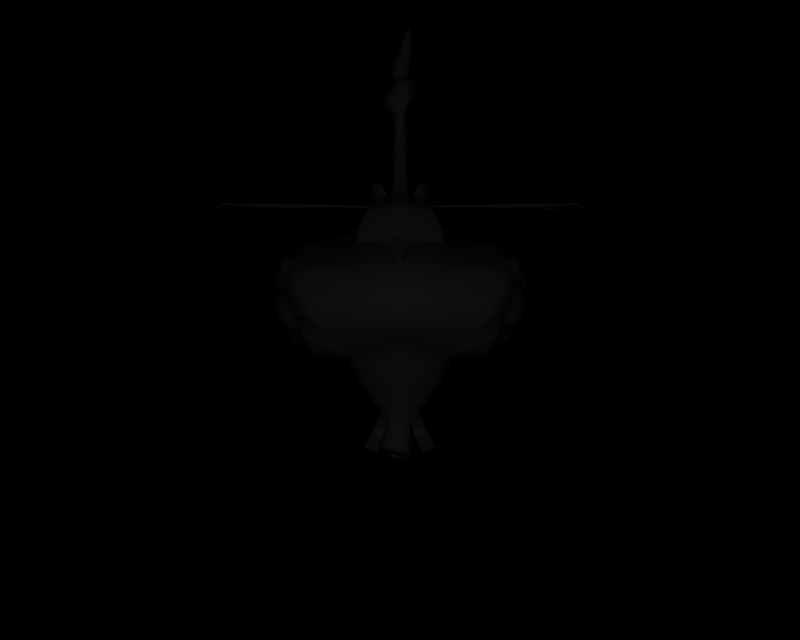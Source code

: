# Source: BR_Wormadam-Shiny02.blend  (saved by Blender 2.66.1; exported with 4.5.12 LTS)
import bpy
from mathutils import Matrix  # noqa: F401  (used for matrix-valued properties, if any)

bpy.ops.wm.read_factory_settings(use_empty=True)
scene = bpy.context.scene
scene.name = '1'

# ---- collections
col_collection_1 = bpy.data.collections.new('Collection 1'); scene.collection.children.link(col_collection_1)

# ---- materials (node trees are filled in below, after node groups)
mat_mat_1 = bpy.data.materials.new('mat_1')
mat_mat_1.alpha_threshold = 0.0
mat_mat_1.specular_color = (0.5, 0.5, 0.5)
mat_mat_1.roughness = 0.5
mat_mat_0 = bpy.data.materials.new('mat_0')
mat_mat_0.alpha_threshold = 0.0
mat_mat_0.specular_color = (0.5, 0.5, 0.5)
mat_mat_0.roughness = 0.5

# ---- material node trees

# ---- cameras
cam_camera_001 = bpy.data.cameras.new('Camera.001')
cam_camera_001.passepartout_alpha = 0.2
cam_camera_001.clip_end = 100.0
cam_camera_001.lens = 35.0
cam_camera_001.sensor_width = 32.0
cam_camera_001.sensor_height = 18.0
cam_camera_001.show_passepartout = False
cam_camera_001.show_safe_areas = True
cam_camera_001.dof.focus_distance = 0.0
cam_camera_001.dof.aperture_fstop = 128.0

# ---- lights
light_lamp = bpy.data.lights.new('Lamp', 'POINT')
light_lamp.transmission_factor = 0.0
light_lamp.energy = 134.0
light_lamp.shadow_buffer_clip_start = 0.5
light_lamp.shadow_soft_size = 1.0
light_lamp.shadow_maximum_resolution = 0.006
light_lamp.use_absolute_resolution = True
light_lamp.cycles.use_multiple_importance_sampling = False

# ---- meshes
me_minomadam_mat_1 = bpy.data.meshes.new('minomadam_mat_1')
me_minomadam_mat_1.from_pydata([(-0.5014, 3.301, 0.3815), (-0.1633, 3.423, 0.5697), (-0.4633, 3.587, 0.3498), (-0.3794, 3.301, 0.4739), (-0.4346, 3.048, 0.3338), (-0.3288, 3.048, 0.4139), (0.1633, 3.423, 0.5697), (0.0, 3.587, 0.6298), (0.0, 3.547, 0.6426), (0.4633, 3.587, 0.3498), (0.3794, 3.301, 0.4739), (0.5014, 3.301, 0.3815), (0.3288, 3.048, 0.4139), (0.4346, 3.048, 0.3338), (-0.3546, 3.812, 0.2594), (0.0, 3.812, 0.4812), (0.3546, 3.812, 0.2594)], [], [(0, 1, 2), (0, 3, 1), (3, 0, 4), (4, 5, 3), (6, 7, 8), (6, 9, 7), (10, 9, 6), (10, 11, 9), (12, 11, 10), (12, 13, 11), (8, 7, 2), (1, 8, 2), (7, 14, 2), (7, 15, 14), (16, 15, 7), (7, 9, 16)])
me_minomadam_mat_1.polygons.foreach_set('use_smooth', [True] * 16)
_k = set([(0, 2), (0, 4), (1, 3), (1, 8), (2, 14), (3, 5), (4, 5), (6, 8), (6, 10), (9, 11), (9, 16), (10, 12), (11, 13), (12, 13), (14, 15), (15, 16)])
me_minomadam_mat_1.attributes.new('sharp_edge', 'BOOLEAN', 'EDGE').data.foreach_set('value', [ (min(e.vertices), max(e.vertices)) in _k for e in me_minomadam_mat_1.edges])
_uv = me_minomadam_mat_1.uv_layers.new(name='UVTex')
_uv.uv.foreach_set('vector', [0.9737, 0.8238, 0.8573, 0.8552, 0.9605, 0.8976, 0.9737, 0.8238, 0.9317, 0.8238, 0.8573, 0.8552, 0.9317, 0.8238, 0.9737, 0.8238, 0.9737, 0.8238, 0.9737, 0.8238, 0.9317, 0.8238, 0.9317, 0.8238, 0.8573, 0.8552, 0.8011, 0.8976, 0.8011, 0.8832, 0.8573, 0.8552, 0.9605, 0.8976, 0.8011, 0.8976, 0.9317, 0.8238, 0.9605, 0.8976, 0.8573, 0.8552, 0.9317, 0.8238, 0.9737, 0.8238, 0.9605, 0.8976, 0.9317, 0.8238, 0.9737, 0.8238, 0.9317, 0.8238, 0.9317, 0.8238, 0.9737, 0.8238, 0.9737, 0.8238, 0.8011, 0.8832, 0.8011, 0.8976, 0.9605, 0.8976, 0.8573, 0.8552, 0.8011, 0.8832, 0.9605, 0.8976, 0.8011, 0.8976, 0.9231, 0.9559, 0.9605, 0.8976, 0.8011, 0.8976, 0.8011, 0.9559, 0.9231, 0.9559, 0.9231, 0.9559, 0.8011, 0.9559, 0.8011, 0.8976, 0.8011, 0.8976, 0.9605, 0.8976, 0.9231, 0.9559])
me_minomadam_mat_1.materials.append(mat_mat_1)
me_minomadam_mat_1.use_remesh_preserve_volume = False
me_minomadam_mat_1.use_remesh_preserve_attributes = False
me_minomadam_mat_1.use_mirror_vertex_groups = False
me_minomadam_mat_1.update()
me_minomadam_mat_0 = bpy.data.meshes.new('minomadam_mat_0')
me_minomadam_mat_0.from_pydata([(0.0, 2.866, -1.486), (0.3117, 3.264, -1.306), (0.3372, 2.861, -1.426), (0.0, 3.265, -1.358), (-0.3372, 2.861, -1.426), (-0.3117, 3.264, -1.306), (0.0, 3.586, -1.056), (0.65, 3.607, -0.5694), (0.5929, 3.513, -0.918), (0.0, 3.69, -0.7129), (-0.5929, 3.513, -0.918), (-0.65, 3.607, -0.5694), (-0.7434, 3.542, -0.842), (-0.7802, 3.6, -0.6372), (1.036, 2.205, -0.03182), (0.8248, 2.129, -0.1791), (0.8238, 2.211, -0.317), (0.9159, 2.136, -0.03185), (0.9405, 2.18, 0.237), (0.8891, 2.131, 0.1297), (1.122, 2.581, 0.5626), (1.251, 2.907, 0.7128), (1.166, 2.716, 0.7129), (1.248, 2.884, 0.5367), (1.256, 2.597, 0.4778), (1.336, 2.792, 0.4585), (1.166, 3.133, 0.7127), (1.152, 3.169, 0.5435), (1.334, 3.002, 0.4573), (1.265, 3.205, 0.4749), (0.9222, 3.118, 0.8786), (0.7726, 3.145, 0.8235), (0.5438, 3.502, 0.005679), (0.9061, 3.452, -0.01517), (0.3295, 3.621, -0.3584), (0.0, 3.693, -0.4548), (-0.3295, 3.621, -0.3584), (-0.9061, 3.452, -0.01517), (-0.5438, 3.502, 0.005679), (1.1, 2.347, 0.299), (1.083, 2.437, 0.6109), (1.078, 2.302, 0.4391), (1.25, 2.418, 0.3259), (0.712, 2.392, 0.8703), (0.8175, 2.313, 0.7877), (0.9181, 2.18, 0.3684), (0.0, 3.062, 1.169), (0.4171, 2.795, 1.203), (0.4005, 3.085, 1.1), (0.0, 2.8, 1.282), (-0.4005, 3.085, 1.1), (-0.4171, 2.795, 1.203), (0.9829, 3.232, -1.027), (1.124, 3.001, -1.098), (1.014, 2.991, -1.171), (1.098, 3.166, -0.9954), (1.156, 3.216, -0.6358), (1.204, 3.157, -0.7603), (1.303, 3.05, -0.5524), (1.338, 3.009, -0.6894), (1.157, 2.842, -1.046), (1.01, 2.749, -1.106), (1.007, 3.367, 0.2251), (1.017, 3.461, -0.03036), (1.087, 3.409, 0.09944), (1.267, 3.174, 0.1345), (1.26, 3.311, 0.06019), (1.301, 3.188, -0.225), (1.263, 3.322, -0.1504), (1.149, 3.384, -0.421), (1.235, 3.27, -0.5678), (1.036, 3.421, -0.3828), (1.122, 3.363, -0.7122), (0.9973, 3.484, -0.526), (1.399, 3.066, -0.3254), (1.325, 3.172, -0.5258), (1.351, 3.202, -0.3924), (1.458, 3.01, -0.3772), (1.389, 2.994, -0.5378), (1.363, 2.816, -0.5902), (1.25, 2.755, -0.6785), (1.501, 2.875, -0.3002), (1.497, 2.862, -0.1841), (1.44, 3.081, -0.2315), (1.499, 2.957, -0.1461), (1.383, 3.159, -0.1696), (1.363, 3.149, 0.05592), (1.384, 2.889, 0.07673), (1.446, 2.973, 0.01026), (1.177, 3.335, 0.2881), (1.407, 3.014, 0.2043), (1.423, 2.789, 0.187), (1.335, 2.548, 0.1874), (1.281, 2.531, 0.09146), (1.218, 2.319, 0.1484), (1.318, 2.412, 0.04691), (1.389, 2.567, 0.01559), (1.431, 2.776, 0.00711), (1.449, 2.681, -0.2707), (1.382, 2.725, -0.3929), (1.508, 2.775, -0.1473), (1.312, 2.637, -0.6195), (1.35, 2.622, -0.4512), (1.215, 2.502, -0.6608), (1.087, 2.511, -0.7538), (1.311, 2.519, -0.1803), (1.336, 2.507, -0.3427), (1.228, 2.277, -0.2247), (1.07, 2.26, -0.4478), (1.333, 2.407, -0.1078), (0.6528, 2.917, -1.262), (0.8074, 3.062, -1.246), (0.672, 2.709, -1.235), (-1.014, 2.991, -1.171), (-0.8074, 3.062, -1.246), (-0.6528, 2.917, -1.262), (-0.672, 2.709, -1.235), (0.08609, 5.892, -0.02899), (0.00792, 5.457, -0.07157), (-0.131, 5.456, 0.003314), (0.04195, 5.892, 0.003314), (0.0, 2.366, -1.2), (0.3441, 2.375, -1.152), (-0.3441, 2.375, -1.152), (0.0, 3.621, -0.3584), (0.0, 3.502, 0.005679), (0.4687, 3.439, 0.3434), (0.0, 3.439, 0.3434), (-0.4687, 3.439, 0.3434), (0.7802, 3.6, -0.6372), (0.7434, 3.542, -0.842), (1.018, 3.37, -0.9364), (1.075, 2.66, 0.839), (0.9236, 2.792, 0.8963), (0.9248, 2.698, 0.9529), (1.051, 2.546, 0.7807), (0.0, 2.006, 0.5827), (0.3482, 1.781, 0.3436), (0.4507, 2.063, 0.4416), (-1e-06, 1.781, 0.4682), (-0.4507, 2.063, 0.4416), (-0.3482, 1.781, 0.3436), (-0.6362, 2.063, -0.01198), (-0.4907, 1.781, -0.01196), (-0.4507, 2.063, -0.4927), (-0.3482, 1.781, -0.3608), (0.0, 2.063, -0.6541), (-1e-06, 1.781, -0.4881), (0.4507, 2.063, -0.4927), (0.3482, 1.781, -0.3608), (0.6362, 2.063, -0.01198), (0.4907, 1.781, -0.01196), (0.1167, 1.398, 0.1106), (0.1173, 1.157, -0.1116), (0.1167, 1.398, -0.1313), (0.1173, 1.191, 0.1213), (-0.1167, 1.398, 0.1106), (-0.1162, 1.191, 0.1213), (-0.1167, 1.398, -0.1313), (-0.1162, 1.157, -0.1116), (0.3006, 1.283, 0.1178), (0.2128, 1.498, -0.1318), (0.2127, 1.498, 0.1106), (0.3006, 1.283, -0.1385), (0.4146, 1.084, 0.1283), (0.4146, 1.084, -0.149), (0.2614, 1.01, 0.1283), (0.2614, 1.01, -0.149), (0.1676, 1.215, 0.1178), (0.1676, 1.215, -0.1385), (0.1305, 1.283, -0.3116), (0.1305, 1.215, -0.1854), (0.1167, 1.498, -0.2249), (-0.1258, 1.283, -0.3116), (-0.1167, 1.498, -0.2249), (0.08103, 0.9908, 0.266), (0.1043, 1.3, 0.285), (0.08096, 1.076, 0.408), (0.1093, 1.2, 0.1731), (-0.2078, 1.065, 0.266), (-0.149, 1.248, 0.1732), (-0.1939, 1.151, 0.408), (-0.1279, 1.348, 0.285), (0.1409, 1.084, -0.4121), (0.1409, 1.01, -0.2655), (-0.1363, 1.084, -0.4121), (-0.1363, 1.01, -0.2655), (-0.1258, 1.215, -0.1854), (0.1173, 0.9175, -0.06583), (0.1173, 0.9666, 0.1621), (-0.1162, 0.9175, -0.06583), (-0.1162, 0.9666, 0.1621), (-0.3066, 1.275, -0.1385), (-0.2128, 1.498, 0.1106), (-0.2128, 1.498, -0.1318), (-0.3066, 1.275, 0.1178), (-0.4146, 1.084, -0.149), (-0.4146, 1.084, 0.1283), (-0.2614, 1.01, -0.149), (-0.2614, 1.01, 0.1283), (-0.1736, 1.216, -0.1385), (-0.1736, 1.216, 0.1178), (-0.1167, 1.498, 0.2056), (0.1167, 1.498, 0.2056), (-0.9159, 2.111, -0.03185), (-0.8238, 2.211, -0.317), (-0.8248, 2.129, -0.1791), (-1.036, 2.205, -0.03182), (-0.8891, 2.106, 0.1297), (-0.9405, 2.18, 0.237), (-1.248, 2.884, 0.5367), (-1.166, 2.716, 0.7129), (-1.251, 2.907, 0.7128), (-1.122, 2.581, 0.5626), (-1.336, 2.792, 0.4585), (-1.256, 2.597, 0.4778), (-1.152, 3.169, 0.5435), (-1.166, 3.133, 0.7127), (-1.265, 3.205, 0.4749), (-1.334, 3.002, 0.4573), (-0.9222, 3.118, 0.8786), (-0.7726, 3.145, 0.8235), (-1.078, 2.302, 0.4391), (-1.083, 2.437, 0.6109), (-1.1, 2.347, 0.299), (-1.25, 2.418, 0.3259), (-0.8175, 2.313, 0.7877), (-0.712, 2.392, 0.8703), (-0.9181, 2.18, 0.3684), (-1.098, 3.166, -0.9954), (-1.124, 3.001, -1.098), (-0.9829, 3.232, -1.027), (-1.204, 3.157, -0.7603), (-1.156, 3.216, -0.6358), (-1.338, 3.009, -0.6894), (-1.303, 3.05, -0.5524), (-1.157, 2.842, -1.046), (-1.01, 2.749, -1.106), (-1.087, 3.409, 0.09944), (-1.017, 3.461, -0.03036), (-1.007, 3.367, 0.2251), (-1.26, 3.311, 0.06019), (-1.267, 3.174, 0.1345), (-1.263, 3.322, -0.1504), (-1.301, 3.188, -0.225), (-1.036, 3.421, -0.3828), (-1.235, 3.27, -0.5678), (-1.149, 3.384, -0.421), (-0.9973, 3.484, -0.526), (-1.122, 3.363, -0.7122), (-1.351, 3.202, -0.3924), (-1.325, 3.172, -0.5258), (-1.399, 3.066, -0.3254), (-1.389, 2.994, -0.5378), (-1.458, 3.01, -0.3772), (-1.363, 2.816, -0.5902), (-1.25, 2.755, -0.6785), (-1.497, 2.862, -0.1841), (-1.501, 2.875, -0.3002), (-1.499, 2.957, -0.1461), (-1.44, 3.081, -0.2315), (-1.383, 3.159, -0.1696), (-1.363, 3.149, 0.05592), (-1.446, 2.973, 0.01026), (-1.384, 2.889, 0.07673), (-1.177, 3.335, 0.2881), (-1.407, 3.014, 0.2043), (-1.423, 2.789, 0.187), (-1.281, 2.531, 0.09146), (-1.335, 2.548, 0.1874), (-1.318, 2.412, 0.04691), (-1.218, 2.319, 0.1484), (-1.431, 2.776, 0.00711), (-1.389, 2.567, 0.01559), (-1.508, 2.775, -0.1473), (-1.382, 2.725, -0.3929), (-1.449, 2.681, -0.2707), (-1.35, 2.622, -0.4512), (-1.312, 2.637, -0.6195), (-1.087, 2.511, -0.7538), (-1.215, 2.502, -0.6608), (-1.336, 2.507, -0.3427), (-1.311, 2.519, -0.1803), (-1.333, 2.407, -0.1078), (-1.07, 2.26, -0.4478), (-1.228, 2.277, -0.2247), (-1.018, 3.37, -0.9364), (-0.9248, 2.698, 0.9529), (-0.9236, 2.792, 0.8963), (-1.075, 2.66, 0.839), (-1.051, 2.546, 0.7807), (0.08609, 5.892, 0.03561), (0.1317, 5.477, 0.003314), (0.1307, 5.892, 0.003314), (0.00792, 5.457, 0.0782), (-0.00241, 4.979, -0.0832), (-0.09691, 4.397, 0.004303), (-0.07886, 4.945, 0.004367), (0.0, 4.397, -0.0926), (0.07886, 5.011, 0.004367), (0.09691, 4.397, 0.004303), (-0.00241, 4.979, 0.09183), (0.0, 4.397, 0.1012), (-0.00241, 5.294, 0.1293), (0.2151, 5.315, 0.004362), (0.1488, 5.408, 0.004362), (-0.00241, 5.155, 0.1725), (-0.172, 5.195, 0.004362), (-0.2302, 5.085, 0.004362), (-0.00241, 5.294, -0.1205), (-0.00241, 5.155, -0.1637), (0.06098, 3.993, -0.0421), (0.1241, 3.988, 0.01891), (0.06156, 3.993, 0.08044), (-0.1241, 3.988, 0.01891), (-0.06098, 3.993, -0.0421), (-0.06156, 3.993, 0.08044), (0.0, 3.301, -0.5903), (-0.398, 3.587, -0.379), (0.0, 3.587, -0.5439), (-0.4308, 3.301, -0.4118), (0.0, 3.048, -0.5085), (-0.3734, 3.048, -0.3538), (-0.5628, 3.587, 0.01895), (-0.6092, 3.301, 0.01895), (-0.528, 3.048, 0.01956), (-0.4633, 3.587, 0.3498), (-0.5014, 3.301, 0.3815), (-0.4346, 3.048, 0.3338), (-0.3046, 3.812, -0.2857), (0.0, 3.812, -0.4118), (-0.1649, 3.962, -0.1459), (0.0, 3.962, -0.2142), (0.0, 3.989, -0.102), (-0.4308, 3.812, 0.01895), (-0.2331, 3.962, 0.01895), (-0.3546, 3.812, 0.2594), (-0.1919, 3.962, 0.1615), (0.0, 3.962, 0.2715), (0.0, 3.812, 0.4812), (0.0, 3.989, 0.1399), (0.0, 3.176, 1.08), (-0.1132, 3.304, 0.8267), (-0.03539, 3.146, 1.08), (0.0, 3.367, 0.8626), (0.0354, 3.146, 1.08), (0.1132, 3.304, 0.8267), (0.0, 3.125, 1.08), (0.0, 3.216, 0.7908), (0.0, 3.253, 0.6373), (-0.1633, 3.423, 0.5697), (0.1633, 3.423, 0.5697), (0.4308, 3.301, -0.4118), (0.398, 3.587, -0.379), (0.3734, 3.048, -0.3538), (0.6092, 3.301, 0.01895), (0.5628, 3.587, 0.01895), (0.528, 3.048, 0.01956), (0.5014, 3.301, 0.3815), (0.4633, 3.587, 0.3498), (0.4346, 3.048, 0.3338), (0.3046, 3.812, -0.2857), (0.1649, 3.962, -0.1459), (0.4308, 3.812, 0.01895), (0.2331, 3.962, 0.01895), (0.3546, 3.812, 0.2594), (0.1919, 3.962, 0.1615), (0.3794, 3.301, 0.4739), (-0.3794, 3.301, 0.4739), (0.3288, 3.048, 0.4139), (0.0, 3.048, 0.5555), (-0.3288, 3.048, 0.4139), (0.3406, 4.025, -0.3682), (0.162, 4.013, -0.2004), (0.2642, 3.914, -0.2986), (0.2144, 4.148, -0.247), (0.3622, 4.133, -0.3826), (0.2843, 4.209, -0.3078), (0.1978, 4.151, -0.2666), (0.2433, 3.917, -0.3234), (0.1411, 4.016, -0.2251), (0.324, 4.027, -0.3878), (0.2767, 4.21, -0.3167), (0.3546, 4.134, -0.3915), (-0.2144, 4.148, -0.247), (-0.2642, 3.914, -0.2986), (-0.162, 4.013, -0.2004), (-0.3406, 4.025, -0.3682), (-0.2843, 4.209, -0.3078), (-0.3622, 4.133, -0.3826), (-0.324, 4.027, -0.3878), (-0.1411, 4.016, -0.2251), (-0.2433, 3.917, -0.3234), (-0.1978, 4.151, -0.2666), (-0.3546, 4.134, -0.3915), (-0.2767, 4.21, -0.3167), (-0.05777, 3.901, -0.1673), (-0.3149, 3.884, -0.1336), (-0.05776, 3.884, -0.1673), (-0.3149, 3.901, -0.1336), (-0.05785, 3.901, -0.2343), (-0.315, 3.901, -0.28), (-0.05784, 3.884, -0.2343), (-0.315, 3.884, -0.28), (-2.077, 3.884, 0.08414), (-2.103, 3.901, -0.09806), (-2.103, 3.884, -0.09806), (-2.078, 3.901, 0.08416), (-1.732, 3.884, 0.04358), (-1.732, 3.901, 0.04358), (-1.462, 3.884, 0.01158), (-1.462, 3.901, 0.01156), (-1.075, 3.884, -0.03288), (-1.076, 3.901, -0.03288), (-0.6787, 3.884, -0.08893), (-0.6787, 3.901, -0.08893), (-0.6781, 3.884, -0.3333), (-0.6782, 3.901, -0.3333), (-1.079, 3.884, -0.3837), (-1.079, 3.901, -0.3837), (-1.462, 3.884, -0.4304), (-1.462, 3.901, -0.4304), (-1.732, 3.884, -0.4604), (-1.732, 3.884, -0.2979), (-1.732, 3.884, -0.1229), (-1.732, 3.901, -0.1229), (-1.732, 3.901, -0.4604), (-1.732, 3.901, -0.2979), (-2.074, 3.884, -0.5048), (-2.074, 3.901, -0.5048), (-2.102, 3.884, -0.3278), (-2.102, 3.901, -0.3278), (-2.191, 3.884, -0.3205), (-2.192, 3.901, -0.3205), (-2.192, 3.884, -0.1056), (-2.192, 3.901, -0.1056), (0.3149, 3.901, -0.1336), (0.05776, 3.884, -0.1673), (0.3149, 3.884, -0.1336), (0.05777, 3.901, -0.1673), (0.315, 3.901, -0.28), (0.05785, 3.901, -0.2343), (0.315, 3.884, -0.28), (0.05784, 3.884, -0.2343), (2.078, 3.901, 0.08416), (2.103, 3.884, -0.09806), (2.103, 3.901, -0.09806), (2.077, 3.884, 0.08414), (1.732, 3.901, 0.04358), (1.732, 3.884, 0.04358), (1.462, 3.901, 0.01156), (1.462, 3.884, 0.01158), (1.076, 3.901, -0.03288), (1.075, 3.884, -0.03288), (0.6787, 3.901, -0.08893), (0.6787, 3.884, -0.08893), (0.6781, 3.884, -0.3333), (0.6782, 3.901, -0.3333), (1.079, 3.884, -0.3837), (1.079, 3.901, -0.3837), (1.462, 3.884, -0.4304), (1.462, 3.901, -0.4304), (1.732, 3.884, -0.4604), (1.732, 3.884, -0.2979), (1.732, 3.884, -0.1229), (1.732, 3.901, -0.4604), (1.732, 3.901, -0.1229), (1.732, 3.901, -0.2979), (2.074, 3.901, -0.5048), (2.074, 3.884, -0.5048), (2.102, 3.901, -0.3278), (2.102, 3.884, -0.3278), (2.192, 3.901, -0.3205), (2.191, 3.884, -0.3205), (2.192, 3.901, -0.1056), (2.192, 3.884, -0.1056), (1.168, 3.406, -0.06106), (1.284, 3.323, -0.4231), (0.0, 2.364, 0.9538), (0.4917, 2.159, 0.4825), (0.3406, 2.568, 1.148), (0.5177, 2.567, 1.095), (0.0, 2.562, 1.191), (-0.3406, 2.568, 1.148), (-0.4917, 2.159, 0.4825), (-0.5177, 2.567, 1.095), (0.6274, 3.326, 0.5414), (0.0, 3.387, 0.6626), (0.0, 3.252, 0.908), (1.275, 2.269, -0.02672), (0.4917, 2.206, -0.5346), (0.6898, 2.124, -0.1213), (0.6898, 2.124, 0.1333), (0.9406, 2.167, 0.5966), (0.8121, 2.064, -0.02909), (0.0, 2.174, -0.7295), (-0.4917, 2.206, -0.5346), (-0.6883, 2.384, -0.996), (-0.7788, 2.184, -0.6496), (-0.9889, 2.337, -0.7369), (-1.191, 2.329, -0.4808), (-1.331, 2.473, -0.5068), (-0.9084, 2.468, -0.9985), (-1.12, 2.593, -0.9226), (-1.275, 3.013, -0.9348), (-0.6898, 2.124, -0.1213), (-0.8121, 2.064, -0.02909), (-0.6898, 2.124, 0.1333), (0.0, 2.257, 0.6454), (-1.275, 2.269, -0.02672), (-0.9406, 2.167, 0.5966), (0.6883, 2.384, -0.996), (0.9084, 2.468, -0.9985), (1.12, 2.593, -0.9226), (1.275, 3.013, -0.9348), (1.357, 3.226, 0.3489), (1.494, 2.651, -0.09664), (1.454, 2.889, -0.4743), (0.9095, 2.535, 0.9487), (0.7351, 2.673, 0.9805), (0.7601, 3.014, 0.9763), (1.101, 2.91, 0.8826), (-1.168, 3.406, -0.06106), (-1.284, 3.323, -0.4231), (-1.357, 3.226, 0.3489), (-1.494, 2.651, -0.09664), (-1.454, 2.889, -0.4743), (-0.9095, 2.535, 0.9487), (-0.7351, 2.673, 0.9805), (0.0, 3.513, 0.6528), (0.0, 3.547, 0.6426), (-0.6274, 3.326, 0.5414), (0.9889, 2.337, -0.7369), (1.191, 2.329, -0.4808), (1.331, 2.473, -0.5068), (0.7788, 2.184, -0.6496), (0.5895, 3.092, -1.228), (0.8013, 3.23, -1.169), (-0.5895, 3.092, -1.228), (-0.8013, 3.23, -1.169), (-0.7601, 3.014, 0.9763), (-1.101, 2.91, 0.8826), (1.464, 3.094, -0.07677), (1.385, 2.59, 0.3416), (0.9742, 3.528, -0.7443), (-1.464, 3.094, -0.07677), (-1.385, 2.59, 0.3416), (-0.9742, 3.528, -0.7443), (0.1307, 6.017, -0.003824), (-0.003799, 5.127, 0.003314), (-0.00241, 5.417, 0.004363), (-0.1926, 5.011, 0.004362), (0.1993, 5.184, 0.004362), (0.0, 3.111, 1.139), (0.3612, 4.24, -0.3764), (0.1403, 3.861, -0.2214), (-0.3612, 4.24, -0.3764), (-0.1403, 3.861, -0.2214)], [], [(0, 1, 2), (0, 3, 1), (3, 0, 4), (4, 5, 3), (6, 7, 8), (6, 9, 7), (10, 9, 6), (10, 11, 9), (12, 11, 10), (12, 13, 11), (14, 15, 16), (14, 17, 15), (18, 17, 14), (18, 19, 17), (20, 21, 22), (20, 23, 21), (24, 23, 20), (24, 25, 23), (23, 26, 21), (23, 27, 26), (28, 27, 23), (28, 29, 27), (30, 26, 27), (31, 30, 27), (7, 32, 33), (7, 34, 32), (9, 34, 7), (9, 35, 34), (11, 35, 9), (11, 36, 35), (37, 36, 11), (37, 38, 36), (39, 40, 41), (39, 20, 40), (42, 20, 39), (42, 24, 20), (43, 44, 40), (20, 43, 40), (39, 41, 45), (18, 39, 45), (46, 47, 48), (46, 49, 47), (50, 49, 46), (50, 51, 49), (52, 53, 54), (52, 55, 53), (56, 55, 52), (56, 57, 55), (58, 57, 56), (58, 59, 57), (54, 53, 60), (61, 54, 60), (62, 63, 33), (62, 64, 63), (65, 64, 62), (65, 66, 64), (67, 66, 65), (67, 68, 66), (56, 69, 70), (56, 71, 69), (72, 71, 56), (72, 73, 71), (74, 75, 76), (74, 58, 75), (77, 58, 74), (77, 78, 58), (56, 70, 75), (58, 56, 75), (58, 78, 79), (80, 58, 79), (74, 81, 77), (74, 82, 81), (83, 82, 74), (83, 84, 82), (67, 83, 74), (67, 85, 83), (65, 85, 67), (65, 86, 85), (87, 86, 65), (87, 88, 86), (82, 88, 87), (82, 84, 88), (27, 29, 89), (62, 27, 89), (23, 90, 28), (23, 87, 90), (25, 87, 23), (25, 91, 87), (39, 92, 42), (39, 93, 92), (94, 93, 39), (94, 95, 93), (93, 91, 92), (93, 87, 91), (96, 87, 93), (96, 97, 87), (82, 98, 99), (82, 100, 98), (87, 100, 82), (87, 97, 100), (101, 99, 102), (101, 80, 99), (103, 80, 101), (103, 104, 80), (105, 106, 102), (99, 105, 102), (105, 107, 108), (105, 109, 107), (93, 109, 105), (93, 95, 109), (110, 111, 54), (112, 110, 54), (113, 114, 115), (116, 113, 115), (117, 118, 119), (120, 117, 119), (121, 2, 122), (121, 0, 2), (123, 0, 121), (4, 0, 123), (124, 32, 34), (124, 125, 32), (36, 125, 124), (36, 38, 125), (125, 126, 32), (125, 127, 126), (38, 127, 125), (38, 128, 127), (129, 71, 73), (129, 7, 71), (130, 7, 129), (130, 8, 7), (131, 8, 130), (131, 52, 8), (72, 52, 131), (72, 56, 52), (132, 133, 134), (132, 22, 133), (135, 22, 132), (135, 20, 22), (136, 137, 138), (136, 139, 137), (140, 139, 136), (140, 141, 139), (142, 141, 140), (142, 143, 141), (144, 143, 142), (144, 145, 143), (146, 145, 144), (146, 147, 145), (148, 147, 146), (148, 149, 147), (150, 149, 148), (150, 151, 149), (138, 151, 150), (138, 137, 151), (152, 153, 154), (152, 155, 153), (156, 155, 152), (156, 157, 155), (158, 157, 156), (158, 159, 157), (154, 159, 158), (154, 153, 159), (160, 161, 162), (160, 163, 161), (164, 163, 160), (164, 165, 163), (166, 165, 164), (166, 167, 165), (168, 167, 166), (168, 169, 167), (152, 169, 168), (152, 154, 169), (170, 154, 171), (170, 172, 154), (173, 172, 170), (173, 174, 172), (175, 176, 177), (175, 178, 176), (179, 178, 175), (179, 180, 178), (181, 180, 179), (181, 182, 180), (177, 182, 181), (177, 176, 182), (183, 171, 184), (183, 170, 171), (185, 170, 183), (185, 173, 170), (186, 173, 185), (186, 187, 173), (184, 187, 186), (184, 171, 187), (188, 155, 189), (188, 153, 155), (190, 153, 188), (190, 159, 153), (191, 159, 190), (191, 157, 159), (189, 157, 191), (189, 155, 157), (168, 166, 164), (160, 168, 164), (163, 165, 167), (169, 163, 167), (154, 158, 187), (171, 154, 187), (192, 193, 194), (192, 195, 193), (196, 195, 192), (196, 197, 195), (198, 197, 196), (198, 199, 197), (200, 199, 198), (200, 201, 199), (158, 201, 200), (158, 156, 201), (197, 199, 201), (195, 197, 201), (198, 196, 192), (200, 198, 192), (181, 179, 175), (177, 181, 175), (202, 182, 176), (203, 202, 176), (186, 185, 183), (184, 186, 183), (191, 190, 188), (189, 191, 188), (180, 156, 152), (178, 180, 152), (204, 205, 206), (204, 207, 205), (208, 207, 204), (208, 209, 207), (210, 211, 212), (210, 213, 211), (214, 213, 210), (214, 215, 213), (216, 212, 217), (216, 210, 212), (218, 210, 216), (218, 219, 210), (216, 217, 220), (221, 216, 220), (213, 222, 223), (213, 224, 222), (215, 224, 213), (215, 225, 224), (223, 226, 227), (213, 223, 227), (228, 222, 224), (209, 228, 224), (229, 113, 230), (229, 231, 113), (232, 231, 229), (232, 233, 231), (234, 233, 232), (234, 235, 233), (236, 230, 113), (237, 236, 113), (238, 37, 239), (238, 240, 37), (241, 240, 238), (241, 242, 240), (243, 242, 241), (243, 244, 242), (245, 246, 247), (245, 233, 246), (248, 233, 245), (248, 249, 233), (235, 250, 251), (235, 252, 250), (253, 252, 235), (253, 254, 252), (251, 246, 233), (235, 251, 233), (255, 253, 235), (256, 255, 235), (257, 254, 258), (257, 252, 254), (259, 252, 257), (259, 260, 252), (261, 252, 260), (261, 244, 252), (262, 244, 261), (262, 242, 244), (263, 242, 262), (263, 264, 242), (259, 264, 263), (259, 257, 264), (265, 218, 216), (240, 265, 216), (264, 219, 266), (264, 210, 219), (267, 210, 264), (267, 214, 210), (268, 225, 269), (268, 224, 225), (270, 224, 268), (270, 271, 224), (264, 269, 267), (264, 268, 269), (272, 268, 264), (272, 273, 268), (274, 275, 276), (274, 257, 275), (272, 257, 274), (272, 264, 257), (256, 277, 275), (256, 278, 277), (279, 278, 256), (279, 280, 278), (277, 281, 282), (275, 277, 282), (283, 284, 285), (283, 282, 284), (270, 282, 283), (270, 268, 282), (11, 13, 248), (245, 11, 248), (231, 12, 10), (231, 286, 12), (233, 286, 231), (233, 249, 286), (211, 287, 288), (211, 289, 287), (213, 289, 211), (213, 290, 289), (291, 292, 293), (291, 294, 292), (120, 294, 291), (120, 119, 294), (118, 117, 293), (292, 118, 293), (295, 296, 297), (295, 298, 296), (299, 298, 295), (299, 300, 298), (301, 300, 299), (301, 302, 300), (297, 302, 301), (297, 296, 302), (303, 304, 305), (303, 306, 304), (307, 306, 303), (307, 308, 306), (309, 308, 307), (309, 310, 308), (305, 310, 309), (305, 304, 310), (300, 311, 298), (300, 312, 311), (302, 312, 300), (302, 313, 312), (314, 298, 315), (314, 296, 298), (316, 296, 314), (316, 302, 296), (317, 318, 319), (317, 320, 318), (321, 320, 317), (321, 322, 320), (320, 323, 318), (320, 324, 323), (322, 324, 320), (322, 325, 324), (324, 326, 323), (324, 327, 326), (325, 327, 324), (325, 328, 327), (329, 319, 318), (329, 330, 319), (331, 330, 329), (331, 332, 330), (315, 332, 331), (315, 333, 332), (334, 318, 323), (334, 329, 318), (335, 329, 334), (335, 331, 329), (314, 331, 335), (314, 315, 331), (336, 323, 326), (336, 334, 323), (337, 334, 336), (337, 335, 334), (316, 335, 337), (316, 314, 335), (338, 336, 339), (338, 337, 336), (340, 337, 338), (340, 316, 337), (341, 342, 343), (341, 344, 342), (345, 344, 341), (345, 346, 344), (347, 346, 345), (347, 348, 346), (343, 348, 347), (343, 342, 348), (349, 342, 350), (349, 348, 342), (351, 348, 349), (351, 346, 348), (352, 319, 353), (352, 317, 319), (354, 317, 352), (354, 321, 317), (355, 353, 356), (355, 352, 353), (357, 352, 355), (357, 354, 352), (358, 356, 359), (358, 355, 356), (360, 355, 358), (360, 357, 355), (330, 353, 319), (330, 361, 353), (332, 361, 330), (332, 362, 361), (333, 362, 332), (333, 311, 362), (361, 356, 353), (361, 363, 356), (362, 363, 361), (362, 364, 363), (311, 364, 362), (311, 312, 364), (363, 359, 356), (363, 365, 359), (364, 365, 363), (364, 366, 365), (312, 366, 364), (312, 313, 366), (366, 339, 365), (366, 338, 339), (313, 338, 366), (313, 340, 338), (367, 351, 349), (368, 349, 350), (349, 369, 367), (349, 370, 369), (368, 370, 349), (368, 371, 370), (372, 373, 374), (372, 375, 373), (376, 375, 372), (376, 377, 375), (378, 379, 380), (378, 381, 379), (382, 381, 378), (382, 383, 381), (379, 381, 372), (374, 379, 372), (373, 375, 378), (380, 373, 378), (377, 382, 378), (375, 377, 378), (376, 372, 381), (383, 376, 381), (384, 385, 386), (384, 387, 385), (388, 387, 384), (388, 389, 387), (390, 391, 392), (390, 393, 391), (394, 393, 390), (394, 395, 393), (387, 390, 392), (385, 387, 392), (393, 384, 386), (391, 393, 386), (393, 395, 388), (384, 393, 388), (390, 387, 389), (394, 390, 389), (396, 397, 398), (396, 399, 397), (400, 399, 396), (400, 401, 399), (402, 401, 400), (402, 403, 401), (398, 403, 402), (398, 397, 403), (402, 400, 396), (398, 402, 396), (404, 405, 406), (404, 407, 405), (408, 407, 404), (408, 409, 407), (410, 409, 408), (410, 411, 409), (412, 411, 410), (412, 413, 411), (414, 413, 412), (414, 415, 413), (397, 415, 414), (397, 399, 415), (416, 397, 414), (416, 403, 397), (417, 403, 416), (417, 401, 403), (415, 401, 417), (415, 399, 401), (418, 414, 412), (418, 416, 414), (419, 416, 418), (419, 417, 416), (413, 417, 419), (413, 415, 417), (420, 412, 410), (420, 418, 412), (421, 418, 420), (421, 419, 418), (411, 419, 421), (411, 413, 419), (410, 422, 420), (410, 423, 422), (408, 423, 410), (408, 424, 423), (421, 409, 411), (421, 425, 409), (426, 425, 421), (426, 427, 425), (422, 421, 420), (422, 426, 421), (428, 426, 422), (428, 429, 426), (430, 429, 428), (430, 431, 429), (423, 431, 430), (423, 427, 431), (432, 427, 423), (432, 433, 427), (434, 433, 432), (434, 435, 433), (424, 435, 434), (424, 425, 435), (406, 425, 424), (406, 405, 425), (425, 405, 407), (409, 425, 407), (408, 404, 406), (424, 408, 406), (423, 430, 428), (422, 423, 428), (426, 429, 431), (427, 426, 431), (424, 434, 432), (423, 424, 432), (427, 433, 435), (425, 427, 435), (436, 437, 438), (436, 439, 437), (440, 439, 436), (440, 441, 439), (442, 441, 440), (442, 443, 441), (438, 443, 442), (438, 437, 443), (439, 441, 443), (437, 439, 443), (444, 445, 446), (444, 447, 445), (448, 447, 444), (448, 449, 447), (450, 449, 448), (450, 451, 449), (452, 451, 450), (452, 453, 451), (454, 453, 452), (454, 455, 453), (436, 455, 454), (436, 438, 455), (442, 455, 438), (442, 456, 455), (440, 456, 442), (440, 457, 456), (436, 457, 440), (436, 454, 457), (456, 453, 455), (456, 458, 453), (457, 458, 456), (457, 459, 458), (454, 459, 457), (454, 452, 459), (458, 451, 453), (458, 460, 451), (459, 460, 458), (459, 461, 460), (452, 461, 459), (452, 450, 461), (462, 451, 460), (462, 449, 451), (463, 449, 462), (463, 464, 449), (448, 461, 450), (448, 465, 461), (466, 465, 448), (466, 467, 465), (465, 460, 461), (465, 462, 460), (468, 462, 465), (468, 469, 462), (470, 469, 468), (470, 471, 469), (467, 471, 470), (467, 463, 471), (472, 463, 467), (472, 473, 463), (474, 473, 472), (474, 475, 473), (466, 475, 474), (466, 464, 475), (446, 464, 466), (446, 445, 464), (444, 446, 466), (448, 444, 466), (445, 447, 449), (464, 445, 449), (469, 471, 463), (462, 469, 463), (470, 468, 465), (467, 470, 465), (473, 475, 464), (463, 473, 464), (474, 472, 467), (466, 474, 467), (33, 71, 7), (33, 63, 71), (476, 71, 63), (476, 68, 71), (66, 68, 476), (476, 64, 66), (63, 64, 476), (67, 71, 68), (67, 69, 71), (477, 69, 67), (477, 70, 69), (75, 70, 477), (477, 76, 75), (67, 76, 477), (67, 74, 76), (43, 478, 479), (43, 480, 478), (481, 480, 43), (481, 47, 480), (49, 480, 47), (49, 482, 480), (483, 482, 49), (483, 478, 482), (227, 478, 483), (227, 484, 478), (478, 480, 482), (51, 483, 49), (51, 485, 483), (227, 483, 485), (62, 31, 27), (62, 486, 31), (33, 486, 62), (33, 32, 486), (126, 486, 32), (126, 487, 486), (488, 486, 487), (488, 48, 486), (31, 486, 48), (14, 39, 18), (14, 94, 39), (489, 94, 14), (489, 95, 94), (109, 95, 489), (489, 107, 109), (14, 107, 489), (14, 108, 107), (16, 108, 14), (16, 490, 108), (491, 490, 16), (491, 150, 490), (492, 150, 491), (492, 479, 150), (18, 479, 492), (18, 45, 479), (493, 479, 45), (493, 44, 479), (40, 44, 493), (493, 41, 40), (45, 41, 493), (44, 43, 479), (492, 19, 18), (492, 494, 19), (491, 494, 492), (491, 15, 494), (16, 15, 491), (494, 17, 19), (494, 15, 17), (148, 490, 150), (148, 495, 490), (146, 495, 148), (146, 144, 495), (496, 495, 144), (496, 497, 495), (498, 497, 496), (498, 499, 497), (284, 499, 498), (284, 279, 499), (500, 279, 284), (500, 280, 279), (501, 280, 500), (501, 278, 280), (277, 278, 501), (501, 281, 277), (500, 281, 501), (500, 282, 281), (284, 282, 500), (279, 497, 499), (279, 502, 497), (503, 502, 279), (503, 237, 502), (256, 237, 503), (256, 236, 237), (504, 236, 256), (504, 230, 236), (229, 230, 504), (504, 232, 229), (234, 232, 504), (504, 256, 234), (235, 234, 256), (279, 256, 503), (496, 284, 498), (496, 205, 284), (505, 205, 496), (505, 206, 205), (506, 206, 505), (506, 204, 206), (208, 204, 506), (506, 507, 208), (505, 507, 506), (505, 142, 507), (496, 142, 505), (496, 144, 142), (237, 497, 502), (237, 116, 497), (113, 116, 237), (479, 138, 150), (479, 508, 138), (478, 508, 479), (478, 484, 508), (140, 508, 484), (140, 136, 508), (138, 508, 136), (507, 209, 208), (507, 484, 209), (142, 484, 507), (142, 140, 484), (207, 284, 205), (207, 285, 284), (509, 285, 207), (509, 283, 285), (270, 283, 509), (509, 271, 270), (207, 271, 509), (207, 224, 271), (209, 224, 207), (484, 228, 209), (484, 510, 228), (226, 510, 484), (226, 223, 510), (222, 510, 223), (222, 228, 510), (226, 484, 227), (488, 46, 48), (488, 50, 46), (61, 112, 54), (61, 511, 112), (512, 511, 61), (512, 104, 511), (513, 104, 512), (513, 80, 104), (61, 80, 513), (61, 60, 80), (514, 80, 60), (514, 59, 80), (57, 59, 514), (514, 55, 57), (53, 55, 514), (514, 60, 53), (513, 512, 61), (80, 59, 58), (65, 90, 87), (65, 515, 90), (89, 515, 65), (89, 29, 515), (28, 515, 29), (28, 90, 515), (65, 62, 89), (105, 96, 93), (105, 516, 96), (98, 516, 105), (98, 100, 516), (97, 516, 100), (97, 96, 516), (105, 99, 98), (99, 81, 82), (99, 517, 81), (79, 517, 99), (79, 78, 517), (77, 517, 78), (77, 81, 517), (79, 99, 80), (35, 124, 34), (35, 36, 124), (127, 487, 126), (127, 128, 487), (135, 43, 20), (135, 518, 43), (132, 518, 135), (132, 134, 518), (519, 518, 134), (519, 43, 518), (481, 43, 519), (519, 47, 481), (133, 47, 519), (133, 520, 47), (521, 520, 133), (521, 30, 520), (26, 30, 521), (521, 21, 26), (22, 21, 521), (521, 133, 22), (519, 134, 133), (520, 48, 47), (520, 31, 48), (30, 31, 520), (160, 152, 168), (160, 162, 152), (203, 152, 162), (203, 176, 152), (178, 152, 176), (154, 163, 169), (154, 161, 163), (172, 161, 154), (172, 149, 161), (147, 149, 172), (172, 174, 147), (145, 147, 174), (174, 194, 145), (158, 194, 174), (158, 192, 194), (200, 192, 158), (151, 161, 149), (151, 162, 161), (137, 162, 151), (137, 203, 162), (139, 203, 137), (139, 202, 203), (141, 202, 139), (141, 193, 202), (143, 193, 141), (143, 194, 193), (145, 194, 143), (173, 158, 174), (173, 187, 158), (156, 195, 201), (156, 193, 195), (202, 193, 156), (156, 182, 202), (180, 182, 156), (245, 37, 11), (245, 239, 37), (522, 239, 245), (522, 238, 239), (241, 238, 522), (522, 243, 241), (245, 243, 522), (245, 244, 243), (247, 244, 245), (247, 523, 244), (246, 523, 247), (246, 251, 523), (250, 523, 251), (250, 244, 523), (252, 244, 250), (266, 242, 264), (266, 524, 242), (219, 524, 266), (219, 218, 524), (265, 524, 218), (265, 242, 524), (240, 242, 265), (273, 282, 268), (273, 525, 282), (272, 525, 273), (272, 274, 525), (276, 525, 274), (276, 282, 525), (275, 282, 276), (258, 275, 257), (258, 526, 275), (254, 526, 258), (254, 253, 526), (255, 526, 253), (255, 275, 526), (256, 275, 255), (227, 290, 213), (227, 527, 290), (528, 527, 227), (528, 287, 527), (288, 287, 528), (528, 51, 288), (485, 51, 528), (528, 227, 485), (527, 289, 290), (527, 287, 289), (302, 340, 313), (302, 316, 340), (333, 298, 311), (333, 315, 298), (529, 530, 350), (529, 351, 530), (342, 529, 350), (342, 344, 529), (346, 529, 344), (346, 351, 529), (221, 240, 216), (221, 531, 240), (50, 531, 221), (50, 488, 531), (487, 531, 488), (487, 128, 531), (38, 531, 128), (38, 37, 531), (240, 531, 37), (104, 532, 511), (104, 108, 532), (533, 108, 104), (533, 105, 108), (105, 533, 106), (533, 534, 106), (534, 533, 103), (103, 101, 534), (102, 534, 101), (102, 106, 534), (103, 533, 104), (511, 490, 495), (511, 535, 490), (532, 535, 511), (532, 108, 535), (490, 535, 108), (2, 112, 511), (2, 110, 112), (536, 110, 2), (536, 111, 110), (537, 111, 536), (537, 54, 111), (52, 54, 537), (537, 8, 52), (536, 8, 537), (536, 1, 8), (2, 1, 536), (1, 6, 8), (1, 3, 6), (5, 6, 3), (5, 10, 6), (538, 10, 5), (538, 539, 10), (114, 539, 538), (114, 113, 539), (231, 539, 113), (231, 10, 539), (511, 122, 2), (511, 495, 122), (121, 122, 495), (495, 123, 121), (497, 123, 495), (497, 4, 123), (116, 4, 497), (116, 115, 4), (538, 4, 115), (538, 5, 4), (114, 538, 115), (51, 540, 288), (51, 50, 540), (221, 540, 50), (221, 220, 540), (541, 540, 220), (541, 288, 540), (211, 288, 541), (541, 212, 211), (217, 212, 541), (541, 220, 217), (542, 86, 88), (542, 85, 86), (83, 85, 542), (542, 84, 83), (88, 84, 542), (543, 25, 24), (543, 91, 25), (92, 91, 543), (543, 42, 92), (24, 42, 543), (129, 544, 130), (129, 73, 544), (72, 544, 73), (72, 131, 544), (130, 544, 131), (262, 545, 263), (262, 261, 545), (260, 545, 261), (260, 259, 545), (263, 545, 259), (214, 546, 215), (214, 267, 546), (269, 546, 267), (269, 225, 546), (215, 546, 225), (547, 13, 12), (547, 248, 13), (249, 248, 547), (547, 286, 249), (12, 286, 547), (117, 548, 293), (117, 120, 548), (291, 548, 120), (291, 293, 548), (294, 549, 292), (294, 119, 549), (118, 549, 119), (118, 292, 549), (550, 303, 305), (550, 307, 303), (309, 307, 550), (550, 305, 309), (551, 308, 310), (551, 306, 308), (301, 306, 551), (301, 552, 306), (299, 552, 301), (299, 295, 552), (310, 552, 295), (310, 304, 552), (306, 552, 304), (295, 551, 310), (295, 297, 551), (301, 551, 297), (347, 553, 343), (347, 345, 553), (341, 553, 345), (341, 343, 553), (554, 376, 383), (554, 377, 376), (382, 377, 554), (554, 383, 382), (555, 379, 374), (555, 380, 379), (373, 380, 555), (555, 374, 373), (389, 556, 394), (389, 388, 556), (395, 556, 388), (395, 394, 556), (392, 557, 385), (392, 391, 557), (386, 557, 391), (386, 385, 557)])
me_minomadam_mat_0.polygons.foreach_set('use_smooth', [True] * 1066)
_k = set([(321, 322), (321, 354), (322, 325), (325, 328), (326, 327), (326, 336), (327, 328), (336, 339), (339, 365), (350, 368), (350, 530), (351, 367), (351, 530), (354, 357), (357, 360), (358, 359), (358, 360), (359, 365), (367, 369), (368, 371), (369, 370), (370, 371)])
me_minomadam_mat_0.attributes.new('sharp_edge', 'BOOLEAN', 'EDGE').data.foreach_set('value', [ (min(e.vertices), max(e.vertices)) in _k for e in me_minomadam_mat_0.edges])
_uv = me_minomadam_mat_0.uv_layers.new(name='UVTex')
_uv.uv.foreach_set('vector', [0.1051, 0.9669, 0.08712, 0.9563, 0.08566, 0.9608, 0.1051, 0.9669, 0.1051, 0.9615, 0.08712, 0.9563, 0.1051, 0.9615, 0.1051, 0.9669, 0.08566, 0.9608, 0.08566, 0.9608, 0.08712, 0.9563, 0.1051, 0.9615, 0.1051, 0.9466, 0.07562, 0.9235, 0.0778, 0.9407, 0.1051, 0.9466, 0.1051, 0.9303, 0.07562, 0.9235, 0.0778, 0.9407, 0.1051, 0.9303, 0.1051, 0.9466, 0.0778, 0.9407, 0.07562, 0.9235, 0.1051, 0.9303, 0.0778, 0.9407, 0.07562, 0.9235, 0.0778, 0.9407, 0.0778, 0.9407, 0.07562, 0.9235, 0.07562, 0.9235, 0.06045, 0.8979, 0.06821, 0.9026, 0.06825, 0.9084, 0.06045, 0.8979, 0.06298, 0.8979, 0.06821, 0.9026, 0.06454, 0.8866, 0.06298, 0.8979, 0.06045, 0.8979, 0.06454, 0.8866, 0.06642, 0.8923, 0.06298, 0.8979, 0.0531, 0.8707, 0.04906, 0.8634, 0.05244, 0.8629, 0.0531, 0.8707, 0.04653, 0.8721, 0.04906, 0.8634, 0.0477, 0.8742, 0.04653, 0.8721, 0.0531, 0.8707, 0.0477, 0.8742, 0.04381, 0.8751, 0.04653, 0.8721, 0.04653, 0.8721, 0.0526, 0.8629, 0.04906, 0.8634, 0.04653, 0.8721, 0.05267, 0.8706, 0.0526, 0.8629, 0.04416, 0.8747, 0.05267, 0.8706, 0.04653, 0.8721, 0.04416, 0.8747, 0.04743, 0.8739, 0.05267, 0.8706, 0.06303, 0.8546, 0.0526, 0.8629, 0.05267, 0.8706, 0.07007, 0.8573, 0.06303, 0.8546, 0.05267, 0.8706, 0.07562, 0.9235, 0.08043, 0.8962, 0.06403, 0.8971, 0.07562, 0.9235, 0.09014, 0.9135, 0.08043, 0.8962, 0.1051, 0.9303, 0.09014, 0.9135, 0.07562, 0.9235, 0.1051, 0.9303, 0.1051, 0.918, 0.09014, 0.9135, 0.07562, 0.9235, 0.1051, 0.918, 0.1051, 0.9303, 0.07562, 0.9235, 0.09014, 0.9135, 0.1051, 0.918, 0.06403, 0.8971, 0.09014, 0.9135, 0.07562, 0.9235, 0.06403, 0.8971, 0.08043, 0.8962, 0.09014, 0.9135, 0.0539, 0.8822, 0.05621, 0.8695, 0.05592, 0.8772, 0.0539, 0.8822, 0.0531, 0.8707, 0.05621, 0.8695, 0.04799, 0.881, 0.0531, 0.8707, 0.0539, 0.8822, 0.04799, 0.881, 0.0477, 0.8742, 0.0531, 0.8707, 0.07281, 0.8551, 0.06746, 0.8596, 0.05621, 0.8695, 0.0531, 0.8707, 0.07281, 0.8551, 0.05621, 0.8695, 0.0539, 0.8822, 0.05592, 0.8772, 0.06289, 0.8806, 0.06454, 0.8866, 0.0539, 0.8822, 0.06289, 0.8806, 0.1051, 0.8398, 0.08617, 0.8393, 0.08692, 0.8442, 0.1051, 0.8398, 0.1051, 0.8344, 0.08617, 0.8393, 0.08692, 0.8442, 0.1051, 0.8344, 0.1051, 0.8398, 0.08692, 0.8442, 0.08617, 0.8393, 0.1051, 0.8344, 0.06232, 0.9452, 0.05472, 0.9485, 0.06141, 0.9521, 0.06232, 0.9452, 0.05565, 0.9434, 0.05472, 0.9485, 0.05273, 0.9266, 0.05565, 0.9434, 0.06232, 0.9452, 0.05273, 0.9266, 0.05031, 0.9336, 0.05565, 0.9434, 0.04606, 0.9227, 0.05031, 0.9336, 0.05273, 0.9266, 0.04606, 0.9227, 0.04504, 0.9307, 0.05031, 0.9336, 0.06141, 0.9521, 0.05472, 0.9485, 0.05375, 0.9459, 0.0593, 0.949, 0.06141, 0.9521, 0.05375, 0.9459, 0.05944, 0.8857, 0.05853, 0.8985, 0.06403, 0.8971, 0.05944, 0.8857, 0.05518, 0.892, 0.05853, 0.8985, 0.04514, 0.89, 0.05518, 0.892, 0.05944, 0.8857, 0.04514, 0.89, 0.04691, 0.8939, 0.05518, 0.892, 0.04539, 0.9071, 0.04691, 0.8939, 0.04514, 0.89, 0.04539, 0.9071, 0.04679, 0.9045, 0.04691, 0.8939, 0.05273, 0.9266, 0.05246, 0.9164, 0.04941, 0.9234, 0.05273, 0.9266, 0.05869, 0.9146, 0.05246, 0.9164, 0.05273, 0.9266, 0.05869, 0.9146, 0.05273, 0.9266, 0.05273, 0.9266, 0.05869, 0.9146, 0.05869, 0.9146, 0.04169, 0.9119, 0.04531, 0.9214, 0.04301, 0.9151, 0.04169, 0.9119, 0.04606, 0.9227, 0.04531, 0.9214, 0.03927, 0.915, 0.04606, 0.9227, 0.04169, 0.9119, 0.03927, 0.915, 0.04235, 0.9213, 0.04606, 0.9227, 0.05273, 0.9266, 0.04941, 0.9234, 0.04531, 0.9214, 0.04606, 0.9227, 0.05273, 0.9266, 0.04531, 0.9214, 0.04606, 0.9227, 0.04235, 0.9213, 0.0435, 0.9237, 0.04848, 0.9274, 0.04606, 0.9227, 0.0435, 0.9237, 0.04169, 0.9119, 0.03752, 0.9115, 0.03927, 0.915, 0.04169, 0.9119, 0.03729, 0.9052, 0.03752, 0.9115, 0.03892, 0.9074, 0.03729, 0.9052, 0.04169, 0.9119, 0.03892, 0.9074, 0.03625, 0.9034, 0.03729, 0.9052, 0.04539, 0.9071, 0.03892, 0.9074, 0.04169, 0.9119, 0.04539, 0.9071, 0.04153, 0.9045, 0.03892, 0.9074, 0.04514, 0.89, 0.04153, 0.9045, 0.04539, 0.9071, 0.04514, 0.89, 0.04086, 0.8946, 0.04153, 0.9045, 0.03902, 0.8928, 0.04086, 0.8946, 0.04514, 0.89, 0.03902, 0.8928, 0.03707, 0.8958, 0.04086, 0.8946, 0.03729, 0.9052, 0.03707, 0.8958, 0.03902, 0.8928, 0.03729, 0.9052, 0.03625, 0.9034, 0.03707, 0.8958, 0.05267, 0.8706, 0.04743, 0.8739, 0.05145, 0.8827, 0.05944, 0.8857, 0.05267, 0.8706, 0.05145, 0.8827, 0.04653, 0.8721, 0.03889, 0.8867, 0.04416, 0.8747, 0.04653, 0.8721, 0.03902, 0.8928, 0.03889, 0.8867, 0.04381, 0.8751, 0.03902, 0.8928, 0.04653, 0.8721, 0.04381, 0.8751, 0.03966, 0.8868, 0.03902, 0.8928, 0.0539, 0.8822, 0.04413, 0.8871, 0.04799, 0.881, 0.0539, 0.8822, 0.04704, 0.8921, 0.04413, 0.8871, 0.05101, 0.8894, 0.04704, 0.8921, 0.0539, 0.8822, 0.05101, 0.8894, 0.04735, 0.8942, 0.04704, 0.8921, 0.04704, 0.8921, 0.03966, 0.8868, 0.04413, 0.8871, 0.04704, 0.8921, 0.03902, 0.8928, 0.03966, 0.8868, 0.04215, 0.8957, 0.03902, 0.8928, 0.04704, 0.8921, 0.04215, 0.8957, 0.03741, 0.8961, 0.03902, 0.8928, 0.03729, 0.9052, 0.03945, 0.9093, 0.04247, 0.9151, 0.03729, 0.9052, 0.03639, 0.9034, 0.03945, 0.9093, 0.03902, 0.8928, 0.03639, 0.9034, 0.03729, 0.9052, 0.03902, 0.8928, 0.03741, 0.8961, 0.03639, 0.9034, 0.04615, 0.9246, 0.04247, 0.9151, 0.04279, 0.9176, 0.04615, 0.9246, 0.04848, 0.9274, 0.04247, 0.9151, 0.0503, 0.9241, 0.04848, 0.9274, 0.04615, 0.9246, 0.0503, 0.9241, 0.05583, 0.9267, 0.04848, 0.9274, 0.04567, 0.905, 0.04457, 0.9119, 0.04279, 0.9176, 0.04247, 0.9151, 0.04567, 0.905, 0.04279, 0.9176, 0.04567, 0.905, 0.05302, 0.9049, 0.05663, 0.9109, 0.04567, 0.905, 0.04667, 0.9016, 0.05302, 0.9049, 0.04704, 0.8921, 0.04667, 0.9016, 0.04567, 0.905, 0.04704, 0.8921, 0.04735, 0.8942, 0.04667, 0.9016, 0.07255, 0.9586, 0.06503, 0.9565, 0.06141, 0.9521, 0.07057, 0.9544, 0.07255, 0.9586, 0.06141, 0.9521, 0.06141, 0.9521, 0.06503, 0.9565, 0.07255, 0.9586, 0.07057, 0.9544, 0.06141, 0.9521, 0.07255, 0.9586, 0.3392, 0.7282, 0.3392, 0.7003, 0.367, 0.7003, 0.367, 0.7282, 0.3392, 0.7282, 0.367, 0.7003, 0.1051, 0.9534, 0.08566, 0.9608, 0.08998, 0.9466, 0.1051, 0.9534, 0.1051, 0.9669, 0.08566, 0.9608, 0.08998, 0.9466, 0.1051, 0.9669, 0.1051, 0.9534, 0.08566, 0.9608, 0.1051, 0.9669, 0.08998, 0.9466, 0.09014, 0.9135, 0.08043, 0.8962, 0.09014, 0.9135, 0.09014, 0.9135, 0.08043, 0.8962, 0.08043, 0.8962, 0.09014, 0.9135, 0.08043, 0.8962, 0.09014, 0.9135, 0.09014, 0.9135, 0.08043, 0.8962, 0.08043, 0.8962, 0.08043, 0.8962, 0.08383, 0.8801, 0.08043, 0.8962, 0.08043, 0.8962, 0.08383, 0.8801, 0.08383, 0.8801, 0.08043, 0.8962, 0.08383, 0.8801, 0.08043, 0.8962, 0.08043, 0.8962, 0.08383, 0.8801, 0.08383, 0.8801, 0.07562, 0.9235, 0.05869, 0.9146, 0.05869, 0.9146, 0.07562, 0.9235, 0.07562, 0.9235, 0.05869, 0.9146, 0.0778, 0.9407, 0.07562, 0.9235, 0.07562, 0.9235, 0.0778, 0.9407, 0.0778, 0.9407, 0.07562, 0.9235, 0.06232, 0.9452, 0.0778, 0.9407, 0.0778, 0.9407, 0.06232, 0.9452, 0.06232, 0.9452, 0.0778, 0.9407, 0.05273, 0.9266, 0.06232, 0.9452, 0.06232, 0.9452, 0.05273, 0.9266, 0.05273, 0.9266, 0.06232, 0.9452, 0.05704, 0.86, 0.06344, 0.8559, 0.06304, 0.8562, 0.05704, 0.86, 0.05244, 0.8629, 0.06344, 0.8559, 0.05742, 0.8643, 0.05244, 0.8629, 0.05704, 0.86, 0.05742, 0.8643, 0.0531, 0.8707, 0.05244, 0.8629, 0.1051, 0.8675, 0.1208, 0.8801, 0.1051, 0.8756, 0.1051, 0.8675, 0.1051, 0.8732, 0.1208, 0.8801, 0.1047, 0.8756, 0.1051, 0.8732, 0.1051, 0.8675, 0.1047, 0.8756, 0.08929, 0.8801, 0.1051, 0.8732, 0.1046, 0.897, 0.08929, 0.8801, 0.1047, 0.8756, 0.1046, 0.897, 0.08284, 0.897, 0.08929, 0.8801, 0.1047, 0.9198, 0.08284, 0.897, 0.1046, 0.897, 0.1047, 0.9198, 0.08929, 0.9136, 0.08284, 0.897, 0.1051, 0.9275, 0.08929, 0.9136, 0.1047, 0.9198, 0.1051, 0.9275, 0.1051, 0.9196, 0.08929, 0.9136, 0.1051, 0.9198, 0.1051, 0.9196, 0.1051, 0.9275, 0.1051, 0.9198, 0.1208, 0.9136, 0.1051, 0.9196, 0.1051, 0.897, 0.1208, 0.9136, 0.1051, 0.9198, 0.1051, 0.897, 0.1273, 0.897, 0.1208, 0.9136, 0.1051, 0.8756, 0.1273, 0.897, 0.1051, 0.897, 0.1051, 0.8756, 0.1208, 0.8801, 0.1273, 0.897, 0.1104, 0.8912, 0.1104, 0.9017, 0.1104, 0.9027, 0.1104, 0.8912, 0.1104, 0.8907, 0.1104, 0.9017, 0.0998, 0.8912, 0.1104, 0.8907, 0.1104, 0.8912, 0.0998, 0.8912, 0.0998, 0.8907, 0.1104, 0.8907, 0.0998, 0.9027, 0.0998, 0.8907, 0.0998, 0.8912, 0.0998, 0.9027, 0.0998, 0.9017, 0.0998, 0.8907, 0.1104, 0.9027, 0.0998, 0.9017, 0.0998, 0.9027, 0.1104, 0.9027, 0.1104, 0.9017, 0.0998, 0.9017, 0.1193, 0.8912, 0.1163, 0.9027, 0.1163, 0.8912, 0.1193, 0.8912, 0.1193, 0.9027, 0.1163, 0.9027, 0.1225, 0.8912, 0.1193, 0.9027, 0.1193, 0.8912, 0.1225, 0.8912, 0.1225, 0.9027, 0.1193, 0.9027, 0.1155, 0.8912, 0.1225, 0.9027, 0.1225, 0.8912, 0.1155, 0.8912, 0.1155, 0.9027, 0.1225, 0.9027, 0.1124, 0.8912, 0.1155, 0.9027, 0.1155, 0.8912, 0.1124, 0.8912, 0.1124, 0.9027, 0.1155, 0.9027, 0.1104, 0.8912, 0.1124, 0.9027, 0.1124, 0.8912, 0.1104, 0.8912, 0.1104, 0.9027, 0.1124, 0.9027, 0.1104, 0.9125, 0.1104, 0.9027, 0.1104, 0.9049, 0.1104, 0.9125, 0.1104, 0.9092, 0.1104, 0.9027, 0.0998, 0.9125, 0.1104, 0.9092, 0.1104, 0.9125, 0.0998, 0.9125, 0.0998, 0.9092, 0.1104, 0.9092, 0.1087, 0.8828, 0.1097, 0.8808, 0.1087, 0.8761, 0.1087, 0.8828, 0.11, 0.8869, 0.1097, 0.8808, 0.09564, 0.8828, 0.11, 0.8869, 0.1087, 0.8828, 0.09564, 0.8828, 0.09826, 0.8869, 0.11, 0.8869, 0.09627, 0.8766, 0.09826, 0.8869, 0.09564, 0.8828, 0.09627, 0.8766, 0.09921, 0.8808, 0.09826, 0.8869, 0.1087, 0.8761, 0.09921, 0.8808, 0.09627, 0.8766, 0.1087, 0.8761, 0.1097, 0.8808, 0.09921, 0.8808, 0.1104, 0.9159, 0.1104, 0.9049, 0.1104, 0.9077, 0.1104, 0.9159, 0.1104, 0.9125, 0.1104, 0.9049, 0.0998, 0.9159, 0.1104, 0.9125, 0.1104, 0.9159, 0.0998, 0.9159, 0.0998, 0.9125, 0.1104, 0.9125, 0.0998, 0.9077, 0.0998, 0.9125, 0.0998, 0.9159, 0.0998, 0.9077, 0.0998, 0.9049, 0.0998, 0.9125, 0.1104, 0.9077, 0.0998, 0.9049, 0.0998, 0.9077, 0.1104, 0.9077, 0.1104, 0.9049, 0.0998, 0.9049, 0.1104, 0.8996, 0.1104, 0.8907, 0.1104, 0.8887, 0.1104, 0.8996, 0.1104, 0.9017, 0.1104, 0.8907, 0.0998, 0.8996, 0.1104, 0.9017, 0.1104, 0.8996, 0.0998, 0.8996, 0.0998, 0.9017, 0.1104, 0.9017, 0.0998, 0.8887, 0.0998, 0.9017, 0.0998, 0.8996, 0.0998, 0.8887, 0.0998, 0.8907, 0.0998, 0.9017, 0.1104, 0.8887, 0.0998, 0.8907, 0.0998, 0.8887, 0.1104, 0.8887, 0.1104, 0.8907, 0.0998, 0.8907, 0.1124, 0.8912, 0.1155, 0.8912, 0.1225, 0.8912, 0.1193, 0.8912, 0.1124, 0.8912, 0.1225, 0.8912, 0.1193, 0.9027, 0.1225, 0.9027, 0.1155, 0.9027, 0.1124, 0.9027, 0.1193, 0.9027, 0.1155, 0.9027, 0.1104, 0.9027, 0.0998, 0.9027, 0.0998, 0.9049, 0.1104, 0.9049, 0.1104, 0.9027, 0.0998, 0.9049, 0.09077, 0.9027, 0.09377, 0.8912, 0.09377, 0.9027, 0.09077, 0.9027, 0.09077, 0.8912, 0.09377, 0.8912, 0.08761, 0.9027, 0.09077, 0.8912, 0.09077, 0.9027, 0.08761, 0.9027, 0.08761, 0.8912, 0.09077, 0.8912, 0.09463, 0.9027, 0.08761, 0.8912, 0.08761, 0.9027, 0.09463, 0.9027, 0.09463, 0.8912, 0.08761, 0.8912, 0.09775, 0.9027, 0.09463, 0.8912, 0.09463, 0.9027, 0.09775, 0.9027, 0.09775, 0.8912, 0.09463, 0.8912, 0.0998, 0.9027, 0.09775, 0.8912, 0.09775, 0.9027, 0.0998, 0.9027, 0.0998, 0.8912, 0.09775, 0.8912, 0.08761, 0.8912, 0.09463, 0.8912, 0.09775, 0.8912, 0.09077, 0.8912, 0.08761, 0.8912, 0.09775, 0.8912, 0.09463, 0.9027, 0.08761, 0.9027, 0.09077, 0.9027, 0.09775, 0.9027, 0.09463, 0.9027, 0.09077, 0.9027, 0.09627, 0.8766, 0.09564, 0.8828, 0.1087, 0.8828, 0.1087, 0.8761, 0.09627, 0.8766, 0.1087, 0.8828, 0.0998, 0.8853, 0.09921, 0.8808, 0.1097, 0.8808, 0.1104, 0.8853, 0.0998, 0.8853, 0.1097, 0.8808, 0.0998, 0.9077, 0.0998, 0.9159, 0.1104, 0.9159, 0.1104, 0.9077, 0.0998, 0.9077, 0.1104, 0.9159, 0.0998, 0.8887, 0.0998, 0.8996, 0.1104, 0.8996, 0.1104, 0.8887, 0.0998, 0.8887, 0.1104, 0.8996, 0.09826, 0.8869, 0.0998, 0.8912, 0.1104, 0.8912, 0.11, 0.8869, 0.09826, 0.8869, 0.1104, 0.8912, 0.06298, 0.8979, 0.06825, 0.9084, 0.06821, 0.9026, 0.06298, 0.8979, 0.06045, 0.8979, 0.06825, 0.9084, 0.06642, 0.8923, 0.06045, 0.8979, 0.06298, 0.8979, 0.06642, 0.8923, 0.06454, 0.8866, 0.06045, 0.8979, 0.04653, 0.8721, 0.05244, 0.8629, 0.04906, 0.8634, 0.04653, 0.8721, 0.0531, 0.8707, 0.05244, 0.8629, 0.04381, 0.8751, 0.0531, 0.8707, 0.04653, 0.8721, 0.04381, 0.8751, 0.0477, 0.8742, 0.0531, 0.8707, 0.05267, 0.8706, 0.04906, 0.8634, 0.0526, 0.8629, 0.05267, 0.8706, 0.04653, 0.8721, 0.04906, 0.8634, 0.04743, 0.8739, 0.04653, 0.8721, 0.05267, 0.8706, 0.04743, 0.8739, 0.04416, 0.8747, 0.04653, 0.8721, 0.05267, 0.8706, 0.0526, 0.8629, 0.06303, 0.8546, 0.07007, 0.8573, 0.05267, 0.8706, 0.06303, 0.8546, 0.0531, 0.8707, 0.05592, 0.8772, 0.05621, 0.8695, 0.0531, 0.8707, 0.0539, 0.8822, 0.05592, 0.8772, 0.0477, 0.8742, 0.0539, 0.8822, 0.0531, 0.8707, 0.0477, 0.8742, 0.04799, 0.881, 0.0539, 0.8822, 0.05621, 0.8695, 0.06746, 0.8596, 0.07281, 0.8551, 0.0531, 0.8707, 0.05621, 0.8695, 0.07281, 0.8551, 0.06289, 0.8806, 0.05592, 0.8772, 0.0539, 0.8822, 0.06454, 0.8866, 0.06289, 0.8806, 0.0539, 0.8822, 0.05565, 0.9434, 0.06141, 0.9521, 0.05472, 0.9485, 0.05565, 0.9434, 0.06232, 0.9452, 0.06141, 0.9521, 0.05031, 0.9336, 0.06232, 0.9452, 0.05565, 0.9434, 0.05031, 0.9336, 0.05273, 0.9266, 0.06232, 0.9452, 0.04504, 0.9307, 0.05273, 0.9266, 0.05031, 0.9336, 0.04504, 0.9307, 0.04606, 0.9227, 0.05273, 0.9266, 0.05375, 0.9459, 0.05472, 0.9485, 0.06141, 0.9521, 0.0593, 0.949, 0.05375, 0.9459, 0.06141, 0.9521, 0.05518, 0.892, 0.06403, 0.8971, 0.05853, 0.8985, 0.05518, 0.892, 0.05944, 0.8857, 0.06403, 0.8971, 0.04691, 0.8939, 0.05944, 0.8857, 0.05518, 0.892, 0.04691, 0.8939, 0.04514, 0.89, 0.05944, 0.8857, 0.04679, 0.9045, 0.04514, 0.89, 0.04691, 0.8939, 0.04679, 0.9045, 0.04539, 0.9071, 0.04514, 0.89, 0.05869, 0.9146, 0.04941, 0.9234, 0.05246, 0.9164, 0.05869, 0.9146, 0.05273, 0.9266, 0.04941, 0.9234, 0.05869, 0.9146, 0.05273, 0.9266, 0.05869, 0.9146, 0.05869, 0.9146, 0.05273, 0.9266, 0.05273, 0.9266, 0.04606, 0.9227, 0.04301, 0.9151, 0.04531, 0.9214, 0.04606, 0.9227, 0.04169, 0.9119, 0.04301, 0.9151, 0.04235, 0.9213, 0.04169, 0.9119, 0.04606, 0.9227, 0.04235, 0.9213, 0.03927, 0.915, 0.04169, 0.9119, 0.04531, 0.9214, 0.04941, 0.9234, 0.05273, 0.9266, 0.04606, 0.9227, 0.04531, 0.9214, 0.05273, 0.9266, 0.0435, 0.9237, 0.04235, 0.9213, 0.04606, 0.9227, 0.04848, 0.9274, 0.0435, 0.9237, 0.04606, 0.9227, 0.03729, 0.9052, 0.03927, 0.915, 0.03752, 0.9115, 0.03729, 0.9052, 0.04169, 0.9119, 0.03927, 0.915, 0.03625, 0.9034, 0.04169, 0.9119, 0.03729, 0.9052, 0.03625, 0.9034, 0.03892, 0.9074, 0.04169, 0.9119, 0.04153, 0.9045, 0.04169, 0.9119, 0.03892, 0.9074, 0.04153, 0.9045, 0.04539, 0.9071, 0.04169, 0.9119, 0.04086, 0.8946, 0.04539, 0.9071, 0.04153, 0.9045, 0.04086, 0.8946, 0.04514, 0.89, 0.04539, 0.9071, 0.03707, 0.8958, 0.04514, 0.89, 0.04086, 0.8946, 0.03707, 0.8958, 0.03902, 0.8928, 0.04514, 0.89, 0.03625, 0.9034, 0.03902, 0.8928, 0.03707, 0.8958, 0.03625, 0.9034, 0.03729, 0.9052, 0.03902, 0.8928, 0.05145, 0.8827, 0.04743, 0.8739, 0.05267, 0.8706, 0.05944, 0.8857, 0.05145, 0.8827, 0.05267, 0.8706, 0.03902, 0.8928, 0.04416, 0.8747, 0.03889, 0.8867, 0.03902, 0.8928, 0.04653, 0.8721, 0.04416, 0.8747, 0.03966, 0.8868, 0.04653, 0.8721, 0.03902, 0.8928, 0.03966, 0.8868, 0.04381, 0.8751, 0.04653, 0.8721, 0.04704, 0.8921, 0.04799, 0.881, 0.04413, 0.8871, 0.04704, 0.8921, 0.0539, 0.8822, 0.04799, 0.881, 0.04735, 0.8942, 0.0539, 0.8822, 0.04704, 0.8921, 0.04735, 0.8942, 0.05101, 0.8894, 0.0539, 0.8822, 0.03902, 0.8928, 0.04413, 0.8871, 0.03966, 0.8868, 0.03902, 0.8928, 0.04704, 0.8921, 0.04413, 0.8871, 0.03741, 0.8961, 0.04704, 0.8921, 0.03902, 0.8928, 0.03741, 0.8961, 0.04215, 0.8957, 0.04704, 0.8921, 0.03639, 0.9034, 0.04247, 0.9151, 0.03945, 0.9093, 0.03639, 0.9034, 0.03729, 0.9052, 0.04247, 0.9151, 0.03741, 0.8961, 0.03729, 0.9052, 0.03639, 0.9034, 0.03741, 0.8961, 0.03902, 0.8928, 0.03729, 0.9052, 0.04848, 0.9274, 0.04279, 0.9176, 0.04247, 0.9151, 0.04848, 0.9274, 0.04615, 0.9246, 0.04279, 0.9176, 0.05583, 0.9267, 0.04615, 0.9246, 0.04848, 0.9274, 0.05583, 0.9267, 0.0503, 0.9241, 0.04615, 0.9246, 0.04279, 0.9176, 0.04457, 0.9119, 0.04567, 0.905, 0.04247, 0.9151, 0.04279, 0.9176, 0.04567, 0.905, 0.04667, 0.9016, 0.05663, 0.9109, 0.05302, 0.9049, 0.04667, 0.9016, 0.04567, 0.905, 0.05663, 0.9109, 0.04735, 0.8942, 0.04567, 0.905, 0.04667, 0.9016, 0.04735, 0.8942, 0.04704, 0.8921, 0.04567, 0.905, 0.07562, 0.9235, 0.07562, 0.9235, 0.05869, 0.9146, 0.05869, 0.9146, 0.07562, 0.9235, 0.05869, 0.9146, 0.06232, 0.9452, 0.0778, 0.9407, 0.0778, 0.9407, 0.06232, 0.9452, 0.06232, 0.9452, 0.0778, 0.9407, 0.05273, 0.9266, 0.06232, 0.9452, 0.06232, 0.9452, 0.05273, 0.9266, 0.05273, 0.9266, 0.06232, 0.9452, 0.05244, 0.8629, 0.06304, 0.8562, 0.06344, 0.8559, 0.05244, 0.8629, 0.05704, 0.86, 0.06304, 0.8562, 0.0531, 0.8707, 0.05704, 0.86, 0.05244, 0.8629, 0.0531, 0.8707, 0.05742, 0.8643, 0.05704, 0.86, 0.367, 0.7561, 0.3392, 0.784, 0.3392, 0.7561, 0.367, 0.7561, 0.367, 0.784, 0.3392, 0.784, 0.3949, 0.7561, 0.367, 0.784, 0.367, 0.7561, 0.3949, 0.7561, 0.3949, 0.784, 0.367, 0.784, 0.3113, 0.784, 0.3113, 0.7561, 0.3392, 0.7561, 0.3392, 0.784, 0.3113, 0.784, 0.3392, 0.7561, 0.6411, 0.7638, 0.6404, 0.7544, 0.639, 0.7633, 0.6411, 0.7638, 0.643, 0.7544, 0.6404, 0.7544, 0.6432, 0.7644, 0.643, 0.7544, 0.6411, 0.7638, 0.6432, 0.7644, 0.6456, 0.7544, 0.643, 0.7544, 0.6411, 0.7638, 0.6456, 0.7544, 0.6432, 0.7644, 0.6411, 0.7638, 0.643, 0.7544, 0.6456, 0.7544, 0.639, 0.7633, 0.643, 0.7544, 0.6411, 0.7638, 0.639, 0.7633, 0.6404, 0.7544, 0.643, 0.7544, 0.6411, 0.7689, 0.6469, 0.7693, 0.6451, 0.7708, 0.6411, 0.7689, 0.6411, 0.7667, 0.6469, 0.7693, 0.6365, 0.7673, 0.6411, 0.7667, 0.6411, 0.7689, 0.6365, 0.7673, 0.6349, 0.7655, 0.6411, 0.7667, 0.6411, 0.7689, 0.6349, 0.7655, 0.6365, 0.7673, 0.6411, 0.7689, 0.6411, 0.7667, 0.6349, 0.7655, 0.6451, 0.7708, 0.6411, 0.7667, 0.6411, 0.7689, 0.6451, 0.7708, 0.6469, 0.7693, 0.6411, 0.7667, 0.6456, 0.7544, 0.6446, 0.7376, 0.643, 0.7544, 0.6456, 0.7544, 0.6466, 0.7374, 0.6446, 0.7376, 0.643, 0.7544, 0.6466, 0.7374, 0.6456, 0.7544, 0.643, 0.7544, 0.6446, 0.7376, 0.6466, 0.7374, 0.6434, 0.7374, 0.643, 0.7544, 0.643, 0.7376, 0.6434, 0.7374, 0.6404, 0.7544, 0.643, 0.7544, 0.643, 0.7376, 0.6404, 0.7544, 0.6434, 0.7374, 0.643, 0.7376, 0.643, 0.7544, 0.6404, 0.7544, 0.6444, 0.6599, 0.6612, 0.6876, 0.6444, 0.6876, 0.6444, 0.6599, 0.6626, 0.6599, 0.6612, 0.6876, 0.6444, 0.6599, 0.6626, 0.6599, 0.6444, 0.6599, 0.6444, 0.6599, 0.6626, 0.6599, 0.6626, 0.6599, 0.6626, 0.6599, 0.6682, 0.6876, 0.6612, 0.6876, 0.6626, 0.6599, 0.6701, 0.6599, 0.6682, 0.6876, 0.6626, 0.6599, 0.6701, 0.6599, 0.6626, 0.6599, 0.6626, 0.6599, 0.6701, 0.6599, 0.6701, 0.6599, 0.6701, 0.6599, 0.664, 0.6876, 0.6682, 0.6876, 0.6701, 0.6599, 0.6656, 0.6599, 0.664, 0.6876, 0.6701, 0.6599, 0.6656, 0.6599, 0.6701, 0.6599, 0.6701, 0.6599, 0.6656, 0.6599, 0.6656, 0.6599, 0.6573, 0.7095, 0.6444, 0.6876, 0.6612, 0.6876, 0.6573, 0.7095, 0.6444, 0.7095, 0.6444, 0.6876, 0.6514, 0.7241, 0.6444, 0.7095, 0.6573, 0.7095, 0.6514, 0.7241, 0.6444, 0.7241, 0.6444, 0.7095, 0.643, 0.7376, 0.6444, 0.7241, 0.6514, 0.7241, 0.643, 0.7376, 0.6426, 0.7374, 0.6444, 0.7241, 0.6626, 0.7095, 0.6612, 0.6876, 0.6682, 0.6876, 0.6626, 0.7095, 0.6573, 0.7095, 0.6612, 0.6876, 0.6543, 0.7241, 0.6573, 0.7095, 0.6626, 0.7095, 0.6543, 0.7241, 0.6514, 0.7241, 0.6573, 0.7095, 0.6434, 0.7374, 0.6514, 0.7241, 0.6543, 0.7241, 0.6434, 0.7374, 0.643, 0.7376, 0.6514, 0.7241, 0.6594, 0.7095, 0.6682, 0.6876, 0.664, 0.6876, 0.6594, 0.7095, 0.6626, 0.7095, 0.6682, 0.6876, 0.6525, 0.7241, 0.6626, 0.7095, 0.6594, 0.7095, 0.6525, 0.7241, 0.6543, 0.7241, 0.6626, 0.7095, 0.643, 0.7376, 0.6543, 0.7241, 0.6525, 0.7241, 0.643, 0.7376, 0.6434, 0.7374, 0.6543, 0.7241, 0.6444, 0.7241, 0.6594, 0.7095, 0.6444, 0.7095, 0.6444, 0.7241, 0.6525, 0.7241, 0.6594, 0.7095, 0.6426, 0.7374, 0.6525, 0.7241, 0.6444, 0.7241, 0.6426, 0.7374, 0.643, 0.7376, 0.6525, 0.7241, 0.2207, 0.7195, 0.2468, 0.6932, 0.2204, 0.7171, 0.2207, 0.7195, 0.2465, 0.7194, 0.2468, 0.6932, 0.2204, 0.7171, 0.2465, 0.7194, 0.2207, 0.7195, 0.2204, 0.7171, 0.2468, 0.6932, 0.2465, 0.7194, 0.2201, 0.7195, 0.2468, 0.6932, 0.2204, 0.7171, 0.2201, 0.7195, 0.2471, 0.7194, 0.2468, 0.6932, 0.2204, 0.7171, 0.2471, 0.7194, 0.2201, 0.7195, 0.2204, 0.7171, 0.2468, 0.6932, 0.2471, 0.7194, 0.2679, 0.6809, 0.2468, 0.6932, 0.292, 0.7159, 0.2679, 0.6809, 0.2471, 0.7194, 0.2468, 0.6932, 0.292, 0.7159, 0.2471, 0.7194, 0.2679, 0.6809, 0.292, 0.7159, 0.2468, 0.6932, 0.2471, 0.7194, 0.6626, 0.6599, 0.6444, 0.6876, 0.6612, 0.6876, 0.6626, 0.6599, 0.6444, 0.6599, 0.6444, 0.6876, 0.6626, 0.6599, 0.6444, 0.6599, 0.6626, 0.6599, 0.6626, 0.6599, 0.6444, 0.6599, 0.6444, 0.6599, 0.6701, 0.6599, 0.6612, 0.6876, 0.6682, 0.6876, 0.6701, 0.6599, 0.6626, 0.6599, 0.6612, 0.6876, 0.6701, 0.6599, 0.6626, 0.6599, 0.6701, 0.6599, 0.6701, 0.6599, 0.6626, 0.6599, 0.6626, 0.6599, 0.6656, 0.6599, 0.6682, 0.6876, 0.664, 0.6876, 0.6656, 0.6599, 0.6701, 0.6599, 0.6682, 0.6876, 0.6656, 0.6599, 0.6701, 0.6599, 0.6656, 0.6599, 0.6656, 0.6599, 0.6701, 0.6599, 0.6701, 0.6599, 0.6444, 0.7095, 0.6612, 0.6876, 0.6444, 0.6876, 0.6444, 0.7095, 0.6573, 0.7095, 0.6612, 0.6876, 0.6444, 0.7241, 0.6573, 0.7095, 0.6444, 0.7095, 0.6444, 0.7241, 0.6514, 0.7241, 0.6573, 0.7095, 0.6426, 0.7374, 0.6514, 0.7241, 0.6444, 0.7241, 0.6426, 0.7374, 0.6446, 0.7376, 0.6514, 0.7241, 0.6573, 0.7095, 0.6682, 0.6876, 0.6612, 0.6876, 0.6573, 0.7095, 0.6626, 0.7095, 0.6682, 0.6876, 0.6514, 0.7241, 0.6626, 0.7095, 0.6573, 0.7095, 0.6514, 0.7241, 0.6543, 0.7241, 0.6626, 0.7095, 0.6446, 0.7376, 0.6543, 0.7241, 0.6514, 0.7241, 0.6446, 0.7376, 0.6466, 0.7374, 0.6543, 0.7241, 0.6626, 0.7095, 0.664, 0.6876, 0.6682, 0.6876, 0.6626, 0.7095, 0.6594, 0.7095, 0.664, 0.6876, 0.6543, 0.7241, 0.6594, 0.7095, 0.6626, 0.7095, 0.6543, 0.7241, 0.6525, 0.7241, 0.6594, 0.7095, 0.6466, 0.7374, 0.6525, 0.7241, 0.6543, 0.7241, 0.6466, 0.7374, 0.6446, 0.7376, 0.6525, 0.7241, 0.6525, 0.7241, 0.6444, 0.7095, 0.6594, 0.7095, 0.6525, 0.7241, 0.6444, 0.7241, 0.6444, 0.7095, 0.6446, 0.7376, 0.6444, 0.7241, 0.6525, 0.7241, 0.6446, 0.7376, 0.6426, 0.7374, 0.6444, 0.7241, 0.3025, 0.6739, 0.292, 0.7159, 0.2679, 0.6809, 0.3025, 0.6739, 0.2679, 0.6809, 0.292, 0.7159, 0.2679, 0.6809, 0.3025, 0.6739, 0.3025, 0.6739, 0.2679, 0.6809, 0.2679, 0.6809, 0.3025, 0.6739, 0.3025, 0.6739, 0.2679, 0.6809, 0.2679, 0.6809, 0.3025, 0.6739, 0.3025, 0.6739, 0.2679, 0.6809, 0.07141, 0.7231, 0.04944, 0.7011, 0.07141, 0.7011, 0.07141, 0.7231, 0.04944, 0.7231, 0.04944, 0.7011, 0.06571, 0.7288, 0.04944, 0.7231, 0.07141, 0.7231, 0.06571, 0.7288, 0.05575, 0.7288, 0.04944, 0.7231, 0.04944, 0.745, 0.07141, 0.767, 0.04944, 0.767, 0.04944, 0.745, 0.07141, 0.745, 0.07141, 0.767, 0.05575, 0.7387, 0.07141, 0.745, 0.04944, 0.745, 0.05575, 0.7387, 0.06571, 0.7387, 0.07141, 0.745, 0.09336, 0.7011, 0.09336, 0.7231, 0.07141, 0.7231, 0.07141, 0.7011, 0.09336, 0.7011, 0.07141, 0.7231, 0.04944, 0.7011, 0.04944, 0.7231, 0.02748, 0.7231, 0.02748, 0.7011, 0.04944, 0.7011, 0.02748, 0.7231, 0.05575, 0.7288, 0.05575, 0.7387, 0.04944, 0.745, 0.04944, 0.7231, 0.05575, 0.7288, 0.04944, 0.745, 0.06571, 0.7288, 0.07141, 0.7231, 0.07141, 0.745, 0.06571, 0.7387, 0.06571, 0.7288, 0.07141, 0.745, 0.04944, 0.7231, 0.07141, 0.7011, 0.04944, 0.7011, 0.04944, 0.7231, 0.07141, 0.7231, 0.07141, 0.7011, 0.05575, 0.7288, 0.07141, 0.7231, 0.04944, 0.7231, 0.05575, 0.7288, 0.06571, 0.7288, 0.07141, 0.7231, 0.07141, 0.745, 0.04944, 0.767, 0.07141, 0.767, 0.07141, 0.745, 0.04944, 0.745, 0.04944, 0.767, 0.06571, 0.7387, 0.04944, 0.745, 0.07141, 0.745, 0.06571, 0.7387, 0.05575, 0.7387, 0.04944, 0.745, 0.07141, 0.7231, 0.09336, 0.7231, 0.09336, 0.7011, 0.07141, 0.7011, 0.07141, 0.7231, 0.09336, 0.7011, 0.02748, 0.7231, 0.04944, 0.7231, 0.04944, 0.7011, 0.02748, 0.7011, 0.02748, 0.7231, 0.04944, 0.7011, 0.04944, 0.745, 0.05575, 0.7387, 0.05575, 0.7288, 0.04944, 0.7231, 0.04944, 0.745, 0.05575, 0.7288, 0.07141, 0.745, 0.07141, 0.7231, 0.06571, 0.7288, 0.06571, 0.7387, 0.07141, 0.745, 0.06571, 0.7288, 0.1378, 0.6867, 0.1075, 0.6564, 0.1378, 0.6564, 0.1378, 0.6867, 0.1075, 0.6867, 0.1075, 0.6564, 0.1378, 0.717, 0.1075, 0.6867, 0.1378, 0.6867, 0.1378, 0.717, 0.1075, 0.717, 0.1075, 0.6867, 0.1378, 0.7473, 0.1075, 0.717, 0.1378, 0.717, 0.1378, 0.7473, 0.1075, 0.7473, 0.1075, 0.717, 0.1378, 0.7776, 0.1075, 0.7473, 0.1378, 0.7473, 0.1378, 0.7776, 0.1075, 0.7776, 0.1075, 0.7473, 0.1681, 0.6564, 0.1681, 0.6867, 0.1378, 0.6867, 0.1378, 0.6564, 0.1681, 0.6564, 0.1378, 0.6867, 0.1075, 0.6564, 0.09801, 0.6867, 0.09801, 0.6564, 0.1075, 0.6564, 0.1075, 0.6867, 0.09801, 0.6867, 0.1075, 0.6564, 0.1075, 0.6867, 0.1075, 0.6564, 0.1075, 0.6564, 0.1075, 0.6867, 0.1075, 0.6867, 0.1075, 0.6564, 0.1075, 0.6867, 0.1075, 0.6564, 0.1075, 0.6564, 0.1075, 0.6867, 0.1075, 0.6867, 0.1075, 0.6564, 0.1075, 0.6867, 0.1075, 0.6564, 0.1075, 0.6564, 0.1075, 0.6867, 0.1075, 0.6867, 0.1075, 0.6564, 0.1075, 0.6867, 0.1075, 0.6564, 0.1075, 0.6564, 0.1075, 0.6867, 0.1075, 0.6867, 0.1075, 0.6564, 0.1075, 0.6867, 0.1075, 0.6564, 0.1075, 0.6564, 0.1075, 0.6867, 0.1075, 0.6867, 0.07717, 0.6564, 0.1075, 0.6564, 0.1075, 0.6564, 0.07717, 0.6564, 0.07717, 0.6564, 0.1075, 0.6564, 0.07717, 0.6867, 0.07717, 0.6564, 0.07717, 0.6564, 0.07717, 0.6867, 0.07717, 0.6867, 0.07717, 0.6564, 0.1075, 0.6867, 0.07717, 0.6867, 0.07717, 0.6867, 0.1075, 0.6867, 0.1075, 0.6867, 0.07717, 0.6867, 0.07717, 0.6564, 0.1075, 0.6564, 0.1075, 0.6564, 0.07717, 0.6564, 0.07717, 0.6564, 0.1075, 0.6564, 0.07717, 0.6867, 0.07717, 0.6564, 0.07717, 0.6564, 0.07717, 0.6867, 0.07717, 0.6867, 0.07717, 0.6564, 0.1075, 0.6867, 0.07717, 0.6867, 0.07717, 0.6867, 0.1075, 0.6867, 0.1075, 0.6867, 0.07717, 0.6867, 0.07717, 0.6564, 0.1075, 0.6564, 0.1075, 0.6564, 0.07717, 0.6564, 0.07717, 0.6564, 0.1075, 0.6564, 0.07717, 0.6867, 0.07717, 0.6564, 0.07717, 0.6564, 0.07717, 0.6867, 0.07717, 0.6867, 0.07717, 0.6564, 0.1075, 0.6867, 0.07717, 0.6867, 0.07717, 0.6867, 0.1075, 0.6867, 0.1075, 0.6867, 0.07717, 0.6867, 0.1075, 0.6564, 0.07717, 0.6564, 0.07717, 0.6564, 0.1075, 0.6564, 0.08664, 0.6564, 0.07717, 0.6564, 0.1075, 0.6564, 0.08664, 0.6564, 0.1075, 0.6564, 0.1075, 0.6564, 0.09801, 0.6564, 0.08664, 0.6564, 0.07717, 0.6867, 0.1075, 0.6867, 0.1075, 0.6867, 0.07717, 0.6867, 0.09801, 0.6867, 0.1075, 0.6867, 0.07717, 0.6867, 0.09801, 0.6867, 0.07717, 0.6867, 0.07717, 0.6867, 0.08664, 0.6867, 0.09801, 0.6867, 0.07717, 0.6564, 0.07717, 0.6867, 0.07717, 0.6564, 0.07717, 0.6564, 0.07717, 0.6867, 0.07717, 0.6867, 0.07717, 0.6564, 0.07717, 0.6867, 0.07717, 0.6564, 0.07717, 0.6564, 0.07717, 0.6867, 0.07717, 0.6867, 0.08664, 0.6564, 0.07717, 0.6867, 0.07717, 0.6564, 0.08664, 0.6564, 0.08664, 0.6867, 0.07717, 0.6867, 0.08664, 0.6564, 0.08664, 0.6867, 0.08664, 0.6564, 0.08664, 0.6564, 0.08664, 0.6867, 0.08664, 0.6867, 0.08664, 0.6564, 0.08664, 0.6867, 0.08664, 0.6564, 0.08664, 0.6564, 0.08664, 0.6867, 0.08664, 0.6867, 0.09801, 0.6564, 0.08664, 0.6867, 0.08664, 0.6564, 0.09801, 0.6564, 0.09801, 0.6867, 0.08664, 0.6867, 0.09801, 0.6564, 0.09801, 0.6867, 0.09801, 0.6564, 0.09801, 0.6564, 0.09801, 0.6867, 0.09801, 0.6867, 0.09801, 0.6564, 0.09801, 0.6867, 0.09801, 0.6564, 0.09801, 0.6564, 0.09801, 0.6867, 0.09801, 0.6867, 0.09801, 0.6867, 0.09801, 0.6867, 0.1075, 0.6867, 0.1075, 0.6867, 0.09801, 0.6867, 0.1075, 0.6867, 0.1075, 0.6564, 0.1075, 0.6564, 0.09801, 0.6564, 0.09801, 0.6564, 0.1075, 0.6564, 0.09801, 0.6564, 0.08664, 0.6564, 0.08664, 0.6564, 0.07717, 0.6564, 0.07717, 0.6564, 0.08664, 0.6564, 0.07717, 0.6564, 0.07717, 0.6867, 0.07717, 0.6867, 0.08664, 0.6867, 0.08664, 0.6867, 0.07717, 0.6867, 0.08664, 0.6867, 0.09801, 0.6564, 0.09801, 0.6564, 0.08664, 0.6564, 0.08664, 0.6564, 0.09801, 0.6564, 0.08664, 0.6564, 0.08664, 0.6867, 0.08664, 0.6867, 0.09801, 0.6867, 0.09801, 0.6867, 0.08664, 0.6867, 0.09801, 0.6867, 0.1075, 0.6867, 0.1378, 0.6564, 0.1075, 0.6564, 0.1075, 0.6867, 0.1378, 0.6867, 0.1378, 0.6564, 0.1075, 0.717, 0.1378, 0.6867, 0.1075, 0.6867, 0.1075, 0.717, 0.1378, 0.717, 0.1378, 0.6867, 0.1075, 0.7473, 0.1378, 0.717, 0.1075, 0.717, 0.1075, 0.7473, 0.1378, 0.7473, 0.1378, 0.717, 0.1075, 0.7776, 0.1378, 0.7473, 0.1075, 0.7473, 0.1075, 0.7776, 0.1378, 0.7776, 0.1378, 0.7473, 0.1378, 0.6867, 0.1681, 0.6867, 0.1681, 0.6564, 0.1378, 0.6564, 0.1378, 0.6867, 0.1681, 0.6564, 0.1075, 0.6867, 0.09801, 0.6564, 0.09801, 0.6867, 0.1075, 0.6867, 0.1075, 0.6564, 0.09801, 0.6564, 0.1075, 0.6867, 0.1075, 0.6564, 0.1075, 0.6867, 0.1075, 0.6867, 0.1075, 0.6564, 0.1075, 0.6564, 0.1075, 0.6867, 0.1075, 0.6564, 0.1075, 0.6867, 0.1075, 0.6867, 0.1075, 0.6564, 0.1075, 0.6564, 0.1075, 0.6867, 0.1075, 0.6564, 0.1075, 0.6867, 0.1075, 0.6867, 0.1075, 0.6564, 0.1075, 0.6564, 0.1075, 0.6867, 0.1075, 0.6564, 0.1075, 0.6867, 0.1075, 0.6867, 0.1075, 0.6564, 0.1075, 0.6564, 0.1075, 0.6867, 0.1075, 0.6564, 0.1075, 0.6867, 0.1075, 0.6867, 0.1075, 0.6564, 0.1075, 0.6564, 0.07717, 0.6564, 0.1075, 0.6564, 0.1075, 0.6564, 0.07717, 0.6564, 0.07717, 0.6564, 0.1075, 0.6564, 0.07717, 0.6867, 0.07717, 0.6564, 0.07717, 0.6564, 0.07717, 0.6867, 0.07717, 0.6867, 0.07717, 0.6564, 0.1075, 0.6867, 0.07717, 0.6867, 0.07717, 0.6867, 0.1075, 0.6867, 0.1075, 0.6867, 0.07717, 0.6867, 0.07717, 0.6564, 0.1075, 0.6564, 0.1075, 0.6564, 0.07717, 0.6564, 0.07717, 0.6564, 0.1075, 0.6564, 0.07717, 0.6867, 0.07717, 0.6564, 0.07717, 0.6564, 0.07717, 0.6867, 0.07717, 0.6867, 0.07717, 0.6564, 0.1075, 0.6867, 0.07717, 0.6867, 0.07717, 0.6867, 0.1075, 0.6867, 0.1075, 0.6867, 0.07717, 0.6867, 0.07717, 0.6564, 0.1075, 0.6564, 0.1075, 0.6564, 0.07717, 0.6564, 0.07717, 0.6564, 0.1075, 0.6564, 0.07717, 0.6867, 0.07717, 0.6564, 0.07717, 0.6564, 0.07717, 0.6867, 0.07717, 0.6867, 0.07717, 0.6564, 0.1075, 0.6867, 0.07717, 0.6867, 0.07717, 0.6867, 0.1075, 0.6867, 0.1075, 0.6867, 0.07717, 0.6867, 0.07717, 0.6564, 0.1075, 0.6564, 0.07717, 0.6564, 0.07717, 0.6564, 0.1075, 0.6564, 0.1075, 0.6564, 0.08664, 0.6564, 0.1075, 0.6564, 0.07717, 0.6564, 0.08664, 0.6564, 0.09801, 0.6564, 0.1075, 0.6564, 0.1075, 0.6867, 0.07717, 0.6867, 0.1075, 0.6867, 0.1075, 0.6867, 0.07717, 0.6867, 0.07717, 0.6867, 0.09801, 0.6867, 0.07717, 0.6867, 0.1075, 0.6867, 0.09801, 0.6867, 0.08664, 0.6867, 0.07717, 0.6867, 0.07717, 0.6867, 0.07717, 0.6564, 0.07717, 0.6867, 0.07717, 0.6867, 0.07717, 0.6564, 0.07717, 0.6564, 0.07717, 0.6867, 0.07717, 0.6564, 0.07717, 0.6867, 0.07717, 0.6867, 0.07717, 0.6564, 0.07717, 0.6564, 0.08664, 0.6867, 0.07717, 0.6564, 0.07717, 0.6867, 0.08664, 0.6867, 0.08664, 0.6564, 0.07717, 0.6564, 0.08664, 0.6867, 0.08664, 0.6564, 0.08664, 0.6867, 0.08664, 0.6867, 0.08664, 0.6564, 0.08664, 0.6564, 0.08664, 0.6867, 0.08664, 0.6564, 0.08664, 0.6867, 0.08664, 0.6867, 0.08664, 0.6564, 0.08664, 0.6564, 0.09801, 0.6867, 0.08664, 0.6564, 0.08664, 0.6867, 0.09801, 0.6867, 0.09801, 0.6564, 0.08664, 0.6564, 0.09801, 0.6867, 0.09801, 0.6564, 0.09801, 0.6867, 0.09801, 0.6867, 0.09801, 0.6564, 0.09801, 0.6564, 0.09801, 0.6867, 0.09801, 0.6564, 0.09801, 0.6867, 0.09801, 0.6867, 0.09801, 0.6564, 0.09801, 0.6564, 0.1075, 0.6867, 0.09801, 0.6867, 0.09801, 0.6867, 0.1075, 0.6867, 0.1075, 0.6867, 0.09801, 0.6867, 0.09801, 0.6564, 0.1075, 0.6564, 0.1075, 0.6564, 0.09801, 0.6564, 0.09801, 0.6564, 0.1075, 0.6564, 0.07717, 0.6564, 0.08664, 0.6564, 0.08664, 0.6564, 0.07717, 0.6564, 0.07717, 0.6564, 0.08664, 0.6564, 0.08664, 0.6867, 0.07717, 0.6867, 0.07717, 0.6867, 0.08664, 0.6867, 0.08664, 0.6867, 0.07717, 0.6867, 0.08664, 0.6564, 0.09801, 0.6564, 0.09801, 0.6564, 0.08664, 0.6564, 0.08664, 0.6564, 0.09801, 0.6564, 0.09801, 0.6867, 0.08664, 0.6867, 0.08664, 0.6867, 0.09801, 0.6867, 0.09801, 0.6867, 0.08664, 0.6867, 0.06403, 0.8971, 0.05869, 0.9146, 0.07562, 0.9235, 0.06403, 0.8971, 0.05853, 0.8985, 0.05869, 0.9146, 0.05066, 0.8998, 0.05869, 0.9146, 0.05853, 0.8985, 0.05066, 0.8998, 0.04679, 0.9045, 0.05869, 0.9146, 0.04691, 0.8939, 0.04679, 0.9045, 0.05066, 0.8998, 0.05066, 0.8998, 0.05518, 0.892, 0.04691, 0.8939, 0.05853, 0.8985, 0.05518, 0.892, 0.05066, 0.8998, 0.04539, 0.9071, 0.05869, 0.9146, 0.04679, 0.9045, 0.04539, 0.9071, 0.05246, 0.9164, 0.05869, 0.9146, 0.04599, 0.9182, 0.05246, 0.9164, 0.04539, 0.9071, 0.04599, 0.9182, 0.04941, 0.9234, 0.05246, 0.9164, 0.04531, 0.9214, 0.04941, 0.9234, 0.04599, 0.9182, 0.04599, 0.9182, 0.04301, 0.9151, 0.04531, 0.9214, 0.04539, 0.9071, 0.04301, 0.9151, 0.04599, 0.9182, 0.04539, 0.9071, 0.04169, 0.9119, 0.04301, 0.9151, 0.4578, 0.8861, 0.3491, 0.8861, 0.4151, 0.8307, 0.4578, 0.8861, 0.4043, 0.9359, 0.3491, 0.8861, 0.4334, 0.9256, 0.4043, 0.9359, 0.4578, 0.8861, 0.4334, 0.9256, 0.4215, 0.9733, 0.4043, 0.9359, 0.349, 0.9723, 0.4043, 0.9359, 0.4215, 0.9733, 0.349, 0.9723, 0.3491, 0.9296, 0.4043, 0.9359, 0.4043, 0.9359, 0.3491, 0.9296, 0.349, 0.9723, 0.4043, 0.9359, 0.3491, 0.8861, 0.3491, 0.9296, 0.4578, 0.8861, 0.3491, 0.8861, 0.4043, 0.9359, 0.4578, 0.8861, 0.4151, 0.8307, 0.3491, 0.8861, 0.3491, 0.8861, 0.4043, 0.9359, 0.3491, 0.9296, 0.4215, 0.9733, 0.4043, 0.9359, 0.349, 0.9723, 0.4215, 0.9733, 0.4334, 0.9256, 0.4043, 0.9359, 0.4578, 0.8861, 0.4043, 0.9359, 0.4334, 0.9256, 0.6356, 0.9256, 0.6087, 0.8517, 0.6527, 0.8821, 0.6356, 0.9256, 0.5921, 0.8906, 0.6087, 0.8517, 0.6246, 0.9554, 0.5921, 0.8906, 0.6356, 0.9256, 0.6246, 0.9554, 0.5847, 0.9562, 0.5921, 0.8906, 0.5752, 0.9166, 0.5921, 0.8906, 0.5847, 0.9562, 0.5752, 0.9166, 0.5207, 0.8802, 0.5921, 0.8906, 0.5209, 0.8489, 0.5921, 0.8906, 0.5207, 0.8802, 0.5209, 0.8489, 0.5663, 0.82, 0.5921, 0.8906, 0.6087, 0.8517, 0.5921, 0.8906, 0.5663, 0.82, 0.06045, 0.8979, 0.0539, 0.8822, 0.06454, 0.8866, 0.06045, 0.8979, 0.05101, 0.8894, 0.0539, 0.8822, 0.04952, 0.8977, 0.05101, 0.8894, 0.06045, 0.8979, 0.04952, 0.8977, 0.04735, 0.8942, 0.05101, 0.8894, 0.04667, 0.9016, 0.04735, 0.8942, 0.04952, 0.8977, 0.04952, 0.8977, 0.05302, 0.9049, 0.04667, 0.9016, 0.06045, 0.8979, 0.05302, 0.9049, 0.04952, 0.8977, 0.06045, 0.8979, 0.05663, 0.9109, 0.05302, 0.9049, 0.06825, 0.9084, 0.05663, 0.9109, 0.06045, 0.8979, 0.06825, 0.9084, 0.08279, 0.9218, 0.05663, 0.9109, 0.07262, 0.9, 0.08279, 0.9218, 0.06825, 0.9084, 0.07262, 0.9, 0.1051, 0.897, 0.08279, 0.9218, 0.07262, 0.8947, 0.1051, 0.897, 0.07262, 0.9, 0.07262, 0.8947, 0.08279, 0.8726, 0.1051, 0.897, 0.06454, 0.8866, 0.08279, 0.8726, 0.07262, 0.8947, 0.06454, 0.8866, 0.06289, 0.8806, 0.08279, 0.8726, 0.06358, 0.8683, 0.08279, 0.8726, 0.06289, 0.8806, 0.06358, 0.8683, 0.06746, 0.8596, 0.08279, 0.8726, 0.05621, 0.8695, 0.06746, 0.8596, 0.06358, 0.8683, 0.06358, 0.8683, 0.05592, 0.8772, 0.05621, 0.8695, 0.06289, 0.8806, 0.05592, 0.8772, 0.06358, 0.8683, 0.06746, 0.8596, 0.07281, 0.8551, 0.08279, 0.8726, 0.07262, 0.8947, 0.06642, 0.8923, 0.06454, 0.8866, 0.07262, 0.8947, 0.06839, 0.8977, 0.06642, 0.8923, 0.07262, 0.9, 0.06839, 0.8977, 0.07262, 0.8947, 0.07262, 0.9, 0.06821, 0.9026, 0.06839, 0.8977, 0.06825, 0.9084, 0.06821, 0.9026, 0.07262, 0.9, 0.06839, 0.8977, 0.06298, 0.8979, 0.06642, 0.8923, 0.06839, 0.8977, 0.06821, 0.9026, 0.06298, 0.8979, 0.1051, 0.9198, 0.08279, 0.9218, 0.1051, 0.897, 0.1051, 0.9198, 0.1051, 0.9311, 0.08279, 0.9218, 0.1051, 0.9275, 0.1051, 0.9311, 0.1051, 0.9198, 0.1051, 0.9275, 0.1047, 0.9198, 0.1051, 0.9311, 0.08279, 0.9218, 0.1051, 0.9311, 0.1047, 0.9198, 0.08279, 0.9218, 0.0749, 0.9397, 0.1051, 0.9311, 0.06686, 0.9238, 0.0749, 0.9397, 0.08279, 0.9218, 0.06686, 0.9238, 0.05767, 0.9253, 0.0749, 0.9397, 0.05663, 0.9109, 0.05767, 0.9253, 0.06686, 0.9238, 0.05663, 0.9109, 0.05583, 0.9267, 0.05767, 0.9253, 0.05299, 0.914, 0.05583, 0.9267, 0.05663, 0.9109, 0.05299, 0.914, 0.0503, 0.9241, 0.05583, 0.9267, 0.04473, 0.9197, 0.0503, 0.9241, 0.05299, 0.914, 0.04473, 0.9197, 0.04615, 0.9246, 0.0503, 0.9241, 0.04279, 0.9176, 0.04615, 0.9246, 0.04473, 0.9197, 0.04473, 0.9197, 0.04457, 0.9119, 0.04279, 0.9176, 0.05299, 0.914, 0.04457, 0.9119, 0.04473, 0.9197, 0.05299, 0.914, 0.04567, 0.905, 0.04457, 0.9119, 0.05663, 0.9109, 0.04567, 0.905, 0.05299, 0.914, 0.05583, 0.9267, 0.0749, 0.9397, 0.05767, 0.9253, 0.05583, 0.9267, 0.06618, 0.9391, 0.0749, 0.9397, 0.05745, 0.9385, 0.06618, 0.9391, 0.05583, 0.9267, 0.05745, 0.9385, 0.0593, 0.949, 0.06618, 0.9391, 0.04848, 0.9274, 0.0593, 0.949, 0.05745, 0.9385, 0.04848, 0.9274, 0.05375, 0.9459, 0.0593, 0.949, 0.0483, 0.9407, 0.05375, 0.9459, 0.04848, 0.9274, 0.0483, 0.9407, 0.05472, 0.9485, 0.05375, 0.9459, 0.05565, 0.9434, 0.05472, 0.9485, 0.0483, 0.9407, 0.0483, 0.9407, 0.05031, 0.9336, 0.05565, 0.9434, 0.04504, 0.9307, 0.05031, 0.9336, 0.0483, 0.9407, 0.0483, 0.9407, 0.04848, 0.9274, 0.04504, 0.9307, 0.04606, 0.9227, 0.04504, 0.9307, 0.04848, 0.9274, 0.05583, 0.9267, 0.04848, 0.9274, 0.05745, 0.9385, 0.08279, 0.9218, 0.05663, 0.9109, 0.06686, 0.9238, 0.08279, 0.9218, 0.06825, 0.9084, 0.05663, 0.9109, 0.07262, 0.9, 0.06825, 0.9084, 0.08279, 0.9218, 0.07262, 0.9, 0.06821, 0.9026, 0.06825, 0.9084, 0.06839, 0.8977, 0.06821, 0.9026, 0.07262, 0.9, 0.06839, 0.8977, 0.06298, 0.8979, 0.06821, 0.9026, 0.06642, 0.8923, 0.06298, 0.8979, 0.06839, 0.8977, 0.06839, 0.8977, 0.07262, 0.8947, 0.06642, 0.8923, 0.07262, 0.9, 0.07262, 0.8947, 0.06839, 0.8977, 0.07262, 0.9, 0.1046, 0.897, 0.07262, 0.8947, 0.08279, 0.9218, 0.1046, 0.897, 0.07262, 0.9, 0.08279, 0.9218, 0.1047, 0.9198, 0.1046, 0.897, 0.0593, 0.949, 0.0749, 0.9397, 0.06618, 0.9391, 0.0593, 0.949, 0.07057, 0.9544, 0.0749, 0.9397, 0.06141, 0.9521, 0.07057, 0.9544, 0.0593, 0.949, 0.08279, 0.8726, 0.1051, 0.8756, 0.1051, 0.897, 0.08279, 0.8726, 0.1051, 0.863, 0.1051, 0.8756, 0.1051, 0.848, 0.1051, 0.863, 0.08279, 0.8726, 0.1051, 0.848, 0.08279, 0.8726, 0.1051, 0.863, 0.1047, 0.8756, 0.1051, 0.863, 0.08279, 0.8726, 0.1047, 0.8756, 0.1051, 0.8675, 0.1051, 0.863, 0.1051, 0.8756, 0.1051, 0.863, 0.1051, 0.8675, 0.07262, 0.8947, 0.06454, 0.8866, 0.06642, 0.8923, 0.07262, 0.8947, 0.08279, 0.8726, 0.06454, 0.8866, 0.1046, 0.897, 0.08279, 0.8726, 0.07262, 0.8947, 0.1046, 0.897, 0.1047, 0.8756, 0.08279, 0.8726, 0.06045, 0.8979, 0.05663, 0.9109, 0.06825, 0.9084, 0.06045, 0.8979, 0.05302, 0.9049, 0.05663, 0.9109, 0.04952, 0.8977, 0.05302, 0.9049, 0.06045, 0.8979, 0.04952, 0.8977, 0.04667, 0.9016, 0.05302, 0.9049, 0.04735, 0.8942, 0.04667, 0.9016, 0.04952, 0.8977, 0.04952, 0.8977, 0.05101, 0.8894, 0.04735, 0.8942, 0.06045, 0.8979, 0.05101, 0.8894, 0.04952, 0.8977, 0.06045, 0.8979, 0.0539, 0.8822, 0.05101, 0.8894, 0.06454, 0.8866, 0.0539, 0.8822, 0.06045, 0.8979, 0.08279, 0.8726, 0.06289, 0.8806, 0.06454, 0.8866, 0.08279, 0.8726, 0.06358, 0.8683, 0.06289, 0.8806, 0.06746, 0.8596, 0.06358, 0.8683, 0.08279, 0.8726, 0.06746, 0.8596, 0.05621, 0.8695, 0.06358, 0.8683, 0.05592, 0.8772, 0.06358, 0.8683, 0.05621, 0.8695, 0.05592, 0.8772, 0.06289, 0.8806, 0.06358, 0.8683, 0.06746, 0.8596, 0.08279, 0.8726, 0.07281, 0.8551, 0.1051, 0.8533, 0.1051, 0.8398, 0.08692, 0.8442, 0.1051, 0.8533, 0.08692, 0.8442, 0.1051, 0.8398, 0.0593, 0.949, 0.07057, 0.9544, 0.06141, 0.9521, 0.0593, 0.949, 0.0749, 0.9397, 0.07057, 0.9544, 0.06618, 0.9391, 0.0749, 0.9397, 0.0593, 0.949, 0.06618, 0.9391, 0.05583, 0.9267, 0.0749, 0.9397, 0.05745, 0.9385, 0.05583, 0.9267, 0.06618, 0.9391, 0.05745, 0.9385, 0.04848, 0.9274, 0.05583, 0.9267, 0.0593, 0.949, 0.04848, 0.9274, 0.05745, 0.9385, 0.0593, 0.949, 0.05375, 0.9459, 0.04848, 0.9274, 0.0483, 0.9407, 0.04848, 0.9274, 0.05375, 0.9459, 0.0483, 0.9407, 0.04504, 0.9307, 0.04848, 0.9274, 0.05031, 0.9336, 0.04504, 0.9307, 0.0483, 0.9407, 0.0483, 0.9407, 0.05565, 0.9434, 0.05031, 0.9336, 0.05472, 0.9485, 0.05565, 0.9434, 0.0483, 0.9407, 0.0483, 0.9407, 0.05375, 0.9459, 0.05472, 0.9485, 0.05745, 0.9385, 0.06618, 0.9391, 0.0593, 0.949, 0.04848, 0.9274, 0.04504, 0.9307, 0.04606, 0.9227, 0.04514, 0.89, 0.03889, 0.8867, 0.03902, 0.8928, 0.04514, 0.89, 0.04351, 0.8799, 0.03889, 0.8867, 0.05145, 0.8827, 0.04351, 0.8799, 0.04514, 0.89, 0.05145, 0.8827, 0.04743, 0.8739, 0.04351, 0.8799, 0.04416, 0.8747, 0.04351, 0.8799, 0.04743, 0.8739, 0.04416, 0.8747, 0.03889, 0.8867, 0.04351, 0.8799, 0.04514, 0.89, 0.05944, 0.8857, 0.05145, 0.8827, 0.04567, 0.905, 0.04215, 0.8957, 0.04704, 0.8921, 0.04567, 0.905, 0.03717, 0.901, 0.04215, 0.8957, 0.03945, 0.9093, 0.03717, 0.901, 0.04567, 0.905, 0.03945, 0.9093, 0.03639, 0.9034, 0.03717, 0.901, 0.03741, 0.8961, 0.03717, 0.901, 0.03639, 0.9034, 0.03741, 0.8961, 0.04215, 0.8957, 0.03717, 0.901, 0.04567, 0.905, 0.04247, 0.9151, 0.03945, 0.9093, 0.04247, 0.9151, 0.03752, 0.9115, 0.03729, 0.9052, 0.04247, 0.9151, 0.03902, 0.9187, 0.03752, 0.9115, 0.0435, 0.9237, 0.03902, 0.9187, 0.04247, 0.9151, 0.0435, 0.9237, 0.04235, 0.9213, 0.03902, 0.9187, 0.03927, 0.915, 0.03902, 0.9187, 0.04235, 0.9213, 0.03927, 0.915, 0.03752, 0.9115, 0.03902, 0.9187, 0.0435, 0.9237, 0.04247, 0.9151, 0.04848, 0.9274, 0.1051, 0.918, 0.09014, 0.9135, 0.09014, 0.9135, 0.1051, 0.918, 0.09014, 0.9135, 0.09014, 0.9135, 0.08383, 0.8801, 0.1051, 0.865, 0.08383, 0.8801, 0.08383, 0.8801, 0.08383, 0.8801, 0.1051, 0.865, 0.05742, 0.8643, 0.07281, 0.8551, 0.0531, 0.8707, 0.05742, 0.8643, 0.06265, 0.8565, 0.07281, 0.8551, 0.05704, 0.86, 0.06265, 0.8565, 0.05742, 0.8643, 0.05704, 0.86, 0.06304, 0.8562, 0.06265, 0.8565, 0.07272, 0.8502, 0.06265, 0.8565, 0.06304, 0.8562, 0.07272, 0.8502, 0.07281, 0.8551, 0.06265, 0.8565, 0.08162, 0.8447, 0.07281, 0.8551, 0.07272, 0.8502, 0.07272, 0.8502, 0.08617, 0.8393, 0.08162, 0.8447, 0.06344, 0.8559, 0.08617, 0.8393, 0.07272, 0.8502, 0.06344, 0.8559, 0.07206, 0.8511, 0.08617, 0.8393, 0.05498, 0.8552, 0.07206, 0.8511, 0.06344, 0.8559, 0.05498, 0.8552, 0.06303, 0.8546, 0.07206, 0.8511, 0.0526, 0.8629, 0.06303, 0.8546, 0.05498, 0.8552, 0.05498, 0.8552, 0.04906, 0.8634, 0.0526, 0.8629, 0.05244, 0.8629, 0.04906, 0.8634, 0.05498, 0.8552, 0.05498, 0.8552, 0.06344, 0.8559, 0.05244, 0.8629, 0.07272, 0.8502, 0.06304, 0.8562, 0.06344, 0.8559, 0.07206, 0.8511, 0.08692, 0.8442, 0.08617, 0.8393, 0.07206, 0.8511, 0.07007, 0.8573, 0.08692, 0.8442, 0.06303, 0.8546, 0.07007, 0.8573, 0.07206, 0.8511, 0.1193, 0.8912, 0.1104, 0.8912, 0.1124, 0.8912, 0.1193, 0.8912, 0.1163, 0.8912, 0.1104, 0.8912, 0.1104, 0.8853, 0.1104, 0.8912, 0.1163, 0.8912, 0.1104, 0.8853, 0.1097, 0.8808, 0.1104, 0.8912, 0.11, 0.8869, 0.1104, 0.8912, 0.1097, 0.8808, 0.1104, 0.9027, 0.1193, 0.9027, 0.1124, 0.9027, 0.1104, 0.9027, 0.1163, 0.9027, 0.1193, 0.9027, 0.1104, 0.9092, 0.1163, 0.9027, 0.1104, 0.9027, 0.1104, 0.9092, 0.1208, 0.9136, 0.1163, 0.9027, 0.1051, 0.9196, 0.1208, 0.9136, 0.1104, 0.9092, 0.1104, 0.9092, 0.0998, 0.9092, 0.1051, 0.9196, 0.08929, 0.9136, 0.1051, 0.9196, 0.0998, 0.9092, 0.0998, 0.9092, 0.09377, 0.9027, 0.08929, 0.9136, 0.0998, 0.9027, 0.09377, 0.9027, 0.0998, 0.9092, 0.0998, 0.9027, 0.09077, 0.9027, 0.09377, 0.9027, 0.09775, 0.9027, 0.09077, 0.9027, 0.0998, 0.9027, 0.1273, 0.897, 0.1163, 0.9027, 0.1208, 0.9136, 0.1273, 0.897, 0.1163, 0.8912, 0.1163, 0.9027, 0.1208, 0.8801, 0.1163, 0.8912, 0.1273, 0.897, 0.1208, 0.8801, 0.1104, 0.8853, 0.1163, 0.8912, 0.1051, 0.8732, 0.1104, 0.8853, 0.1208, 0.8801, 0.1051, 0.8732, 0.0998, 0.8853, 0.1104, 0.8853, 0.08929, 0.8801, 0.0998, 0.8853, 0.1051, 0.8732, 0.08929, 0.8801, 0.09377, 0.8912, 0.0998, 0.8853, 0.08284, 0.897, 0.09377, 0.8912, 0.08929, 0.8801, 0.08284, 0.897, 0.09377, 0.9027, 0.09377, 0.8912, 0.08929, 0.9136, 0.09377, 0.9027, 0.08284, 0.897, 0.0998, 0.9125, 0.0998, 0.9027, 0.0998, 0.9092, 0.0998, 0.9125, 0.0998, 0.9049, 0.0998, 0.9027, 0.0998, 0.8912, 0.09077, 0.8912, 0.09775, 0.8912, 0.0998, 0.8912, 0.09377, 0.8912, 0.09077, 0.8912, 0.0998, 0.8853, 0.09377, 0.8912, 0.0998, 0.8912, 0.0998, 0.8912, 0.09921, 0.8808, 0.0998, 0.8853, 0.09826, 0.8869, 0.09921, 0.8808, 0.0998, 0.8912, 0.05869, 0.9146, 0.06403, 0.8971, 0.07562, 0.9235, 0.05869, 0.9146, 0.05853, 0.8985, 0.06403, 0.8971, 0.05066, 0.8998, 0.05853, 0.8985, 0.05869, 0.9146, 0.05066, 0.8998, 0.05518, 0.892, 0.05853, 0.8985, 0.04691, 0.8939, 0.05518, 0.892, 0.05066, 0.8998, 0.05066, 0.8998, 0.04679, 0.9045, 0.04691, 0.8939, 0.05869, 0.9146, 0.04679, 0.9045, 0.05066, 0.8998, 0.05869, 0.9146, 0.04539, 0.9071, 0.04679, 0.9045, 0.05246, 0.9164, 0.04539, 0.9071, 0.05869, 0.9146, 0.05246, 0.9164, 0.04599, 0.9182, 0.04539, 0.9071, 0.04941, 0.9234, 0.04599, 0.9182, 0.05246, 0.9164, 0.04941, 0.9234, 0.04531, 0.9214, 0.04599, 0.9182, 0.04301, 0.9151, 0.04599, 0.9182, 0.04531, 0.9214, 0.04301, 0.9151, 0.04539, 0.9071, 0.04599, 0.9182, 0.04169, 0.9119, 0.04539, 0.9071, 0.04301, 0.9151, 0.03889, 0.8867, 0.04514, 0.89, 0.03902, 0.8928, 0.03889, 0.8867, 0.04351, 0.8799, 0.04514, 0.89, 0.04416, 0.8747, 0.04351, 0.8799, 0.03889, 0.8867, 0.04416, 0.8747, 0.04743, 0.8739, 0.04351, 0.8799, 0.05145, 0.8827, 0.04351, 0.8799, 0.04743, 0.8739, 0.05145, 0.8827, 0.04514, 0.89, 0.04351, 0.8799, 0.05944, 0.8857, 0.04514, 0.89, 0.05145, 0.8827, 0.04215, 0.8957, 0.04567, 0.905, 0.04704, 0.8921, 0.04215, 0.8957, 0.03717, 0.901, 0.04567, 0.905, 0.03741, 0.8961, 0.03717, 0.901, 0.04215, 0.8957, 0.03741, 0.8961, 0.03639, 0.9034, 0.03717, 0.901, 0.03945, 0.9093, 0.03717, 0.901, 0.03639, 0.9034, 0.03945, 0.9093, 0.04567, 0.905, 0.03717, 0.901, 0.04247, 0.9151, 0.04567, 0.905, 0.03945, 0.9093, 0.03752, 0.9115, 0.04247, 0.9151, 0.03729, 0.9052, 0.03752, 0.9115, 0.03902, 0.9187, 0.04247, 0.9151, 0.03927, 0.915, 0.03902, 0.9187, 0.03752, 0.9115, 0.03927, 0.915, 0.04235, 0.9213, 0.03902, 0.9187, 0.0435, 0.9237, 0.03902, 0.9187, 0.04235, 0.9213, 0.0435, 0.9237, 0.04247, 0.9151, 0.03902, 0.9187, 0.04848, 0.9274, 0.04247, 0.9151, 0.0435, 0.9237, 0.07281, 0.8551, 0.05742, 0.8643, 0.0531, 0.8707, 0.07281, 0.8551, 0.06265, 0.8565, 0.05742, 0.8643, 0.07272, 0.8502, 0.06265, 0.8565, 0.07281, 0.8551, 0.07272, 0.8502, 0.06304, 0.8562, 0.06265, 0.8565, 0.06344, 0.8559, 0.06304, 0.8562, 0.07272, 0.8502, 0.07272, 0.8502, 0.08617, 0.8393, 0.06344, 0.8559, 0.08162, 0.8447, 0.08617, 0.8393, 0.07272, 0.8502, 0.07272, 0.8502, 0.07281, 0.8551, 0.08162, 0.8447, 0.06265, 0.8565, 0.05704, 0.86, 0.05742, 0.8643, 0.06265, 0.8565, 0.06304, 0.8562, 0.05704, 0.86, 0.643, 0.7544, 0.6426, 0.7374, 0.6446, 0.7376, 0.643, 0.7544, 0.643, 0.7376, 0.6426, 0.7374, 0.6426, 0.7374, 0.643, 0.7544, 0.6446, 0.7376, 0.6426, 0.7374, 0.643, 0.7376, 0.643, 0.7544, 0.8011, 0.8786, 0.8011, 0.8832, 0.8573, 0.8552, 0.8011, 0.8786, 0.8573, 0.8552, 0.8011, 0.8832, 0.2468, 0.6932, 0.2895, 0.7944, 0.292, 0.7159, 0.2468, 0.6932, 0.2465, 0.7194, 0.2895, 0.7944, 0.2468, 0.6932, 0.2895, 0.7944, 0.2465, 0.7194, 0.2468, 0.6932, 0.292, 0.7159, 0.2895, 0.7944, 0.6087, 0.8517, 0.6356, 0.9256, 0.6527, 0.8821, 0.6087, 0.8517, 0.5921, 0.8906, 0.6356, 0.9256, 0.5663, 0.82, 0.5921, 0.8906, 0.6087, 0.8517, 0.5663, 0.82, 0.5209, 0.8489, 0.5921, 0.8906, 0.5207, 0.8802, 0.5921, 0.8906, 0.5209, 0.8489, 0.5207, 0.8802, 0.5752, 0.9166, 0.5921, 0.8906, 0.5847, 0.9562, 0.5921, 0.8906, 0.5752, 0.9166, 0.5847, 0.9562, 0.6246, 0.9554, 0.5921, 0.8906, 0.6356, 0.9256, 0.5921, 0.8906, 0.6246, 0.9554, 0.05583, 0.9267, 0.05767, 0.9253, 0.0749, 0.9397, 0.05583, 0.9267, 0.05663, 0.9109, 0.05767, 0.9253, 0.05299, 0.914, 0.05663, 0.9109, 0.05583, 0.9267, 0.05299, 0.914, 0.04567, 0.905, 0.05663, 0.9109, 0.04457, 0.9119, 0.04567, 0.905, 0.05299, 0.914, 0.05299, 0.914, 0.04473, 0.9197, 0.04457, 0.9119, 0.0503, 0.9241, 0.04473, 0.9197, 0.05299, 0.914, 0.0503, 0.9241, 0.04615, 0.9246, 0.04473, 0.9197, 0.04279, 0.9176, 0.04473, 0.9197, 0.04615, 0.9246, 0.04279, 0.9176, 0.04457, 0.9119, 0.04473, 0.9197, 0.0503, 0.9241, 0.05299, 0.914, 0.05583, 0.9267, 0.0749, 0.9397, 0.08279, 0.9218, 0.1051, 0.9311, 0.0749, 0.9397, 0.06686, 0.9238, 0.08279, 0.9218, 0.05767, 0.9253, 0.06686, 0.9238, 0.0749, 0.9397, 0.05767, 0.9253, 0.05663, 0.9109, 0.06686, 0.9238, 0.08279, 0.9218, 0.06686, 0.9238, 0.05663, 0.9109, 0.08566, 0.9608, 0.07057, 0.9544, 0.0749, 0.9397, 0.08566, 0.9608, 0.07255, 0.9586, 0.07057, 0.9544, 0.0744, 0.9592, 0.07255, 0.9586, 0.08566, 0.9608, 0.0744, 0.9592, 0.06503, 0.9565, 0.07255, 0.9586, 0.06533, 0.953, 0.06503, 0.9565, 0.0744, 0.9592, 0.06533, 0.953, 0.06141, 0.9521, 0.06503, 0.9565, 0.06232, 0.9452, 0.06141, 0.9521, 0.06533, 0.953, 0.06533, 0.953, 0.0778, 0.9407, 0.06232, 0.9452, 0.0744, 0.9592, 0.0778, 0.9407, 0.06533, 0.953, 0.0744, 0.9592, 0.08712, 0.9563, 0.0778, 0.9407, 0.08566, 0.9608, 0.08712, 0.9563, 0.0744, 0.9592, 0.08712, 0.9563, 0.1051, 0.9466, 0.0778, 0.9407, 0.08712, 0.9563, 0.1051, 0.9615, 0.1051, 0.9466, 0.08712, 0.9563, 0.1051, 0.9466, 0.1051, 0.9615, 0.08712, 0.9563, 0.0778, 0.9407, 0.1051, 0.9466, 0.0744, 0.9592, 0.0778, 0.9407, 0.08712, 0.9563, 0.0744, 0.9592, 0.06533, 0.953, 0.0778, 0.9407, 0.06503, 0.9565, 0.06533, 0.953, 0.0744, 0.9592, 0.06503, 0.9565, 0.06141, 0.9521, 0.06533, 0.953, 0.06232, 0.9452, 0.06533, 0.953, 0.06141, 0.9521, 0.06232, 0.9452, 0.0778, 0.9407, 0.06533, 0.953, 0.0749, 0.9397, 0.08998, 0.9466, 0.08566, 0.9608, 0.0749, 0.9397, 0.1051, 0.9311, 0.08998, 0.9466, 0.1051, 0.9534, 0.08998, 0.9466, 0.1051, 0.9311, 0.1051, 0.9311, 0.08998, 0.9466, 0.1051, 0.9534, 0.0749, 0.9397, 0.08998, 0.9466, 0.1051, 0.9311, 0.0749, 0.9397, 0.08566, 0.9608, 0.08998, 0.9466, 0.07057, 0.9544, 0.08566, 0.9608, 0.0749, 0.9397, 0.07057, 0.9544, 0.07255, 0.9586, 0.08566, 0.9608, 0.0744, 0.9592, 0.08566, 0.9608, 0.07255, 0.9586, 0.0744, 0.9592, 0.08712, 0.9563, 0.08566, 0.9608, 0.06503, 0.9565, 0.0744, 0.9592, 0.07255, 0.9586, 0.08617, 0.8393, 0.07206, 0.8511, 0.06344, 0.8559, 0.08617, 0.8393, 0.08692, 0.8442, 0.07206, 0.8511, 0.07007, 0.8573, 0.07206, 0.8511, 0.08692, 0.8442, 0.07007, 0.8573, 0.06303, 0.8546, 0.07206, 0.8511, 0.05498, 0.8552, 0.07206, 0.8511, 0.06303, 0.8546, 0.05498, 0.8552, 0.06344, 0.8559, 0.07206, 0.8511, 0.05244, 0.8629, 0.06344, 0.8559, 0.05498, 0.8552, 0.05498, 0.8552, 0.04906, 0.8634, 0.05244, 0.8629, 0.0526, 0.8629, 0.04906, 0.8634, 0.05498, 0.8552, 0.05498, 0.8552, 0.06303, 0.8546, 0.0526, 0.8629, 0.037, 0.9005, 0.04086, 0.8946, 0.03707, 0.8958, 0.037, 0.9005, 0.04153, 0.9045, 0.04086, 0.8946, 0.03892, 0.9074, 0.04153, 0.9045, 0.037, 0.9005, 0.037, 0.9005, 0.03625, 0.9034, 0.03892, 0.9074, 0.03707, 0.8958, 0.03625, 0.9034, 0.037, 0.9005, 0.04258, 0.8802, 0.04381, 0.8751, 0.0477, 0.8742, 0.04258, 0.8802, 0.03966, 0.8868, 0.04381, 0.8751, 0.04413, 0.8871, 0.03966, 0.8868, 0.04258, 0.8802, 0.04258, 0.8802, 0.04799, 0.881, 0.04413, 0.8871, 0.0477, 0.8742, 0.04799, 0.881, 0.04258, 0.8802, 0.07562, 0.9235, 0.05869, 0.9146, 0.0778, 0.9407, 0.07562, 0.9235, 0.05869, 0.9146, 0.05869, 0.9146, 0.05273, 0.9266, 0.05869, 0.9146, 0.05869, 0.9146, 0.05273, 0.9266, 0.06232, 0.9452, 0.05869, 0.9146, 0.0778, 0.9407, 0.05869, 0.9146, 0.06232, 0.9452, 0.04086, 0.8946, 0.037, 0.9005, 0.03707, 0.8958, 0.04086, 0.8946, 0.04153, 0.9045, 0.037, 0.9005, 0.03892, 0.9074, 0.037, 0.9005, 0.04153, 0.9045, 0.03892, 0.9074, 0.03625, 0.9034, 0.037, 0.9005, 0.03707, 0.8958, 0.037, 0.9005, 0.03625, 0.9034, 0.04381, 0.8751, 0.04258, 0.8802, 0.0477, 0.8742, 0.04381, 0.8751, 0.03966, 0.8868, 0.04258, 0.8802, 0.04413, 0.8871, 0.04258, 0.8802, 0.03966, 0.8868, 0.04413, 0.8871, 0.04799, 0.881, 0.04258, 0.8802, 0.0477, 0.8742, 0.04258, 0.8802, 0.04799, 0.881, 0.05869, 0.9146, 0.07562, 0.9235, 0.0778, 0.9407, 0.05869, 0.9146, 0.05869, 0.9146, 0.07562, 0.9235, 0.05273, 0.9266, 0.05869, 0.9146, 0.05869, 0.9146, 0.05869, 0.9146, 0.06232, 0.9452, 0.05273, 0.9266, 0.0778, 0.9407, 0.06232, 0.9452, 0.05869, 0.9146, 0.3392, 0.7282, 0.3524, 0.7414, 0.3392, 0.7561, 0.3392, 0.7282, 0.367, 0.7282, 0.3524, 0.7414, 0.367, 0.7561, 0.3524, 0.7414, 0.367, 0.7282, 0.367, 0.7561, 0.3392, 0.7561, 0.3524, 0.7414, 0.367, 0.6724, 0.3531, 0.6863, 0.3392, 0.6724, 0.367, 0.6724, 0.367, 0.7003, 0.3531, 0.6863, 0.3392, 0.7003, 0.3531, 0.6863, 0.367, 0.7003, 0.3392, 0.7003, 0.3392, 0.6724, 0.3531, 0.6863, 0.6411, 0.7709, 0.6411, 0.7689, 0.6451, 0.7708, 0.6411, 0.7709, 0.6365, 0.7673, 0.6411, 0.7689, 0.6411, 0.7689, 0.6365, 0.7673, 0.6411, 0.7709, 0.6411, 0.7709, 0.6451, 0.7708, 0.6411, 0.7689, 0.6359, 0.7643, 0.6349, 0.7655, 0.6411, 0.7667, 0.6359, 0.7643, 0.6411, 0.7667, 0.6349, 0.7655, 0.6411, 0.7638, 0.6411, 0.7667, 0.6359, 0.7643, 0.6411, 0.7638, 0.6464, 0.7671, 0.6411, 0.7667, 0.6432, 0.7644, 0.6464, 0.7671, 0.6411, 0.7638, 0.6432, 0.7644, 0.6411, 0.7638, 0.6464, 0.7671, 0.6411, 0.7667, 0.6464, 0.7671, 0.6411, 0.7638, 0.6411, 0.7667, 0.6469, 0.7693, 0.6464, 0.7671, 0.6411, 0.7667, 0.6464, 0.7671, 0.6469, 0.7693, 0.6411, 0.7638, 0.6359, 0.7643, 0.6411, 0.7667, 0.6411, 0.7638, 0.639, 0.7633, 0.6359, 0.7643, 0.6411, 0.7638, 0.6359, 0.7643, 0.639, 0.7633, 0.2201, 0.7195, 0.2177, 0.7195, 0.2204, 0.7171, 0.2201, 0.7195, 0.2204, 0.7171, 0.2177, 0.7195, 0.2207, 0.7195, 0.2177, 0.7195, 0.2204, 0.7171, 0.2207, 0.7195, 0.2204, 0.7171, 0.2177, 0.7195, 0.06098, 0.7335, 0.06571, 0.7288, 0.06571, 0.7387, 0.06098, 0.7335, 0.05575, 0.7288, 0.06571, 0.7288, 0.05575, 0.7387, 0.05575, 0.7288, 0.06098, 0.7335, 0.06098, 0.7335, 0.06571, 0.7387, 0.05575, 0.7387, 0.06042, 0.778, 0.07141, 0.767, 0.07141, 0.7889, 0.06042, 0.778, 0.04944, 0.767, 0.07141, 0.767, 0.04944, 0.7889, 0.04944, 0.767, 0.06042, 0.778, 0.06042, 0.778, 0.07141, 0.7889, 0.04944, 0.7889, 0.06571, 0.7288, 0.06098, 0.7335, 0.06571, 0.7387, 0.06571, 0.7288, 0.05575, 0.7288, 0.06098, 0.7335, 0.05575, 0.7387, 0.06098, 0.7335, 0.05575, 0.7288, 0.05575, 0.7387, 0.06571, 0.7387, 0.06098, 0.7335, 0.07141, 0.767, 0.06042, 0.778, 0.07141, 0.7889, 0.07141, 0.767, 0.04944, 0.767, 0.06042, 0.778, 0.04944, 0.7889, 0.06042, 0.778, 0.04944, 0.767, 0.04944, 0.7889, 0.07141, 0.7889, 0.06042, 0.778])
me_minomadam_mat_0.materials.append(mat_mat_0)
me_minomadam_mat_0.use_remesh_preserve_volume = False
me_minomadam_mat_0.use_remesh_preserve_attributes = False
me_minomadam_mat_0.use_mirror_vertex_groups = False
me_minomadam_mat_0.update()

# ---- objects
ob_lamp_002 = bpy.data.objects.new('Lamp.002', light_lamp)
ob_lamp_001 = bpy.data.objects.new('Lamp.001', light_lamp)
ob_camera_001 = bpy.data.objects.new('Camera.001', cam_camera_001)
ob_minomadam_mat_1 = bpy.data.objects.new('minomadam_mat_1', me_minomadam_mat_1)
ob_minomadam_mat_0 = bpy.data.objects.new('minomadam_mat_0', me_minomadam_mat_0)

# ---- transforms, parenting, visibility, modifiers, constraints
ob_lamp_002.location = (1.7, 2.55, 10.2)
ob_lamp_002.lock_rotations_4d = False
ob_lamp_002.empty_display_type = 'ARROWS'
ob_lamp_002.lineart.crease_threshold = 0.0
ob_lamp_001.location = (-1.7, 2.55, 10.2)
ob_lamp_001.lock_rotations_4d = False
ob_lamp_001.empty_display_type = 'ARROWS'
ob_lamp_001.lineart.crease_threshold = 0.0
ob_camera_001.location = (0.0, 2.55, 10.2)
ob_camera_001.lock_rotations_4d = False
ob_camera_001.empty_display_type = 'ARROWS'
ob_camera_001.lineart.crease_threshold = 0.0
ob_minomadam_mat_1.location = (0.0, 0.0, 0.0)
ob_minomadam_mat_1.lock_rotations_4d = False
ob_minomadam_mat_1.empty_display_type = 'ARROWS'
ob_minomadam_mat_1.lineart.crease_threshold = 0.0
ob_minomadam_mat_0.location = (0.0, 0.0, 0.0)
ob_minomadam_mat_0.lock_rotations_4d = False
ob_minomadam_mat_0.empty_display_type = 'ARROWS'
ob_minomadam_mat_0.lineart.crease_threshold = 0.0

# ---- collection membership
col_collection_1.objects.link(ob_lamp_002)
col_collection_1.objects.link(ob_lamp_001)
col_collection_1.objects.link(ob_camera_001)
col_collection_1.objects.link(ob_minomadam_mat_1)
col_collection_1.objects.link(ob_minomadam_mat_0)

# ---- scene / render settings (as saved in the file)
scene.camera = ob_camera_001
scene.frame_start = 1; scene.frame_end = 250; scene.frame_set(1)
scene.render.engine = 'BLENDER_EEVEE_NEXT'
scene.render.image_settings.file_format = 'TARGA'
scene.render.image_settings.color_mode = 'RGB'
scene.render.image_settings.compression = 90
scene.render.resolution_x = 320
scene.render.resolution_y = 256
scene.render.fps = 25
scene.render.dither_intensity = 0.0
scene.render.film_transparent = True
scene.render.use_compositing = False
scene.render.use_sequencer = False
scene.render.use_file_extension = False
scene.render.bake_margin = 2
scene.render.bake_bias = 0.0
scene.render.use_stamp_time = False
scene.render.use_stamp_date = False
scene.render.use_stamp_frame = False
scene.render.use_stamp_camera = False
scene.render.use_stamp_scene = False
scene.render.use_stamp_filename = False
scene.render.use_stamp_render_time = False
scene.render.stamp_font_size = 0
scene.render.stamp_foreground = (0.0, 0.0, 0.0, 0.0)
scene.render.stamp_background = (0.0, 0.0, 0.0, 0.0)
scene.cycles.use_denoising = False
scene.cycles.samples = 10
scene.cycles.sampling_pattern = 'TABULATED_SOBOL'
scene.cycles.light_sampling_threshold = 0.0
scene.cycles.use_adaptive_sampling = False
scene.cycles.use_light_tree = False
scene.cycles.blur_glossy = 0.0
scene.cycles.volume_bounces = 1
scene.cycles.pixel_filter_type = 'GAUSSIAN'
scene.cycles.sample_clamp_indirect = 0.0
scene.view_settings.view_transform = 'Raw'
bpy.context.view_layer.update()
